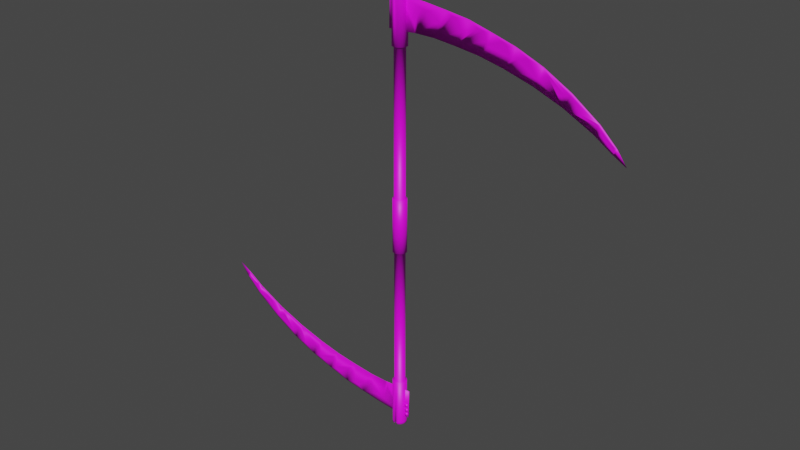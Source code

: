 # Source: Double_Sided_Soul_Scythe.blend  (saved by Blender 2.91.10; exported with 4.5.12 LTS)
import bpy
from mathutils import Matrix  # noqa: F401  (used for matrix-valued properties, if any)

bpy.ops.wm.read_factory_settings(use_empty=True)
scene = bpy.context.scene
scene.name = 'Scene'

# ---- collections
col_collection = bpy.data.collections.new('Collection'); scene.collection.children.link(col_collection)

# ---- images (referenced by path relative to the original .blend; pixels are not part of the script)
import os
ASSET_DIR = os.environ.get("B2B_ASSET_DIR", "")  # directory of the original .blend (textures are referenced by path, not embedded)
HERE = os.path.dirname(os.path.abspath(__file__))  # packed textures are extracted next to this script under _unpacked/

def load_image(name, relpath, width, height, colorspace="sRGB"):
    """Load a texture the original file referenced (path relative to the .blend, or extracted next to this script)."""
    p = next((c for c in (os.path.join(HERE, relpath), os.path.join(ASSET_DIR, relpath)) if relpath and os.path.exists(c)), "")
    if p:
        img = bpy.data.images.load(p, check_existing=True)
        img.name = name
    else:  # same state as the original file: an image datablock whose file is absent (Cycles renders it pink)
        img = bpy.data.images.new(name, width, height)
        img.source = "FILE"
        img.filepath = "//" + (relpath or name)
    img.colorspace_settings.name = colorspace
    return img
img_soul_scythe_jpg = load_image('Soul Scythe.jpg', 'Soul Scythe.jpg', 1024, 1024, 'sRGB')

# ---- materials (node trees are filled in below, after node groups)
mat_material_001 = bpy.data.materials.new('Material.001')
mat_material_001.use_transparent_shadow = False

# ---- material node trees
mat_material_001.use_nodes = True; mat_material_001.node_tree.nodes.clear()
_N = mat_material_001.node_tree.nodes; _L = mat_material_001.node_tree.links
n0 = _N.new('ShaderNodeBsdfPrincipled'); n0.name = 'Principled BSDF'; n0.location = (10, 300)
n0.distribution = 'GGX'
n0.subsurface_method = 'BURLEY'
n0.inputs[3].default_value = 1.45
n0.inputs[27].default_value = (0.0, 0.0, 0.0, 1.0)
n0.inputs[28].default_value = 1.0
n1 = _N.new('ShaderNodeOutputMaterial'); n1.name = 'Material Output'; n1.location = (300, 300)
n2 = _N.new('ShaderNodeTexImage'); n2.name = 'Image Texture'; n2.location = (-280, 280)
n2.image = img_soul_scythe_jpg
_L.new(n0.outputs[0], n1.inputs[0])
_L.new(n2.outputs[0], n0.inputs[0])
n1.is_active_output = True

# ---- world
world_world = bpy.data.worlds.new('World'); scene.world = world_world
world_world.use_nodes = True; world_world.node_tree.nodes.clear()
_N = world_world.node_tree.nodes; _L = world_world.node_tree.links
n0 = _N.new('ShaderNodeOutputWorld'); n0.name = 'World Output'; n0.location = (300, 300)
n1 = _N.new('ShaderNodeBackground'); n1.name = 'Background'; n1.location = (10, 300)
n1.inputs[0].default_value = (0.05088, 0.05088, 0.05088, 1.0)
_L.new(n1.outputs[0], n0.inputs[0])
n0.is_active_output = True
world_world.color = (0.05088, 0.05088, 0.05088)
world_world.use_sun_shadow = False
world_world.sun_shadow_jitter_overblur = 0.0

# ---- meshes
me_cylinder = bpy.data.meshes.new('Cylinder')
me_cylinder.from_pydata([(5.008e-08, 0.06476, 2.055), (0.01263, 0.06351, 2.055), (0.02478, 0.05983, 2.055), (0.03598, 0.05384, 2.055), (0.04579, 0.04579, 2.055), (0.05384, 0.03598, 2.055), (0.05983, 0.02478, 2.055), (0.06351, 0.01263, 2.055), (0.06476, 3.028e-07, 2.055), (0.06351, -0.01263, 2.055), (0.05983, -0.02478, 2.055), (0.05384, -0.03598, 2.055), (0.04579, -0.04579, 2.055), (0.03598, -0.05384, 2.055), (0.02478, -0.05983, 2.055), (0.01263, -0.06351, 2.055), (2.898e-08, -0.06476, 2.055), (-0.01263, -0.06351, 2.055), (-0.02478, -0.05983, 2.055), (-0.03598, -0.05384, 2.055), (-0.04579, -0.04579, 2.055), (-0.05384, -0.03598, 2.055), (-0.05983, -0.02478, 2.055), (-0.06351, -0.01263, 2.055), (-0.06476, 3.604e-07, 2.055), (-0.06351, 0.01263, 2.055), (-0.05983, 0.02478, 2.055), (-0.05384, 0.03598, 2.055), (-0.04579, 0.04579, 2.055), (-0.03598, 0.05384, 2.055), (-0.02478, 0.05983, 2.055), (-0.01263, 0.06351, 2.055), (4.763e-08, 0.08548, 2.055), (0.01668, 0.08384, 2.055), (0.03271, 0.07898, 2.055), (0.04749, 0.07108, 2.055), (0.06044, 0.06045, 2.055), (0.07108, 0.04749, 2.055), (0.07898, 0.03271, 2.055), (0.08384, 0.01668, 2.055), (0.08548, 2.962e-07, 2.055), (0.08384, -0.01668, 2.055), (0.07898, -0.03271, 2.055), (0.07108, -0.04749, 2.055), (0.06044, -0.06044, 2.055), (0.04749, -0.07108, 2.055), (0.03271, -0.07897, 2.055), (0.01668, -0.08384, 2.055), (1.978e-08, -0.08548, 2.055), (-0.01668, -0.08384, 2.055), (-0.03271, -0.07897, 2.055), (-0.04749, -0.07108, 2.055), (-0.06044, -0.06044, 2.055), (-0.07108, -0.04749, 2.055), (-0.07898, -0.03271, 2.055), (-0.08384, -0.01668, 2.055), (-0.08548, 3.723e-07, 2.055), (-0.08384, 0.01668, 2.055), (-0.07897, 0.03271, 2.055), (-0.07108, 0.04749, 2.055), (-0.06044, 0.06045, 2.055), (-0.04749, 0.07108, 2.055), (-0.03271, 0.07898, 2.055), (-0.01668, 0.08384, 2.055), (4.763e-08, 0.08548, 2.631), (0.01668, 0.08384, 2.631), (0.03271, 0.07898, 2.631), (0.04749, 0.07108, 2.631), (0.06044, 0.06045, 2.631), (0.07108, 0.04749, 2.631), (0.07898, 0.03271, 2.631), (0.08384, 0.01668, 2.631), (0.08548, 2.962e-07, 2.631), (0.08384, -0.01668, 2.631), (0.07898, -0.03271, 2.631), (0.07108, -0.04749, 2.631), (0.06044, -0.06044, 2.631), (0.04749, -0.07108, 2.631), (0.03271, -0.07897, 2.631), (0.01668, -0.08384, 2.631), (1.978e-08, -0.08548, 2.631), (-0.01668, -0.08384, 2.631), (-0.03271, -0.07897, 2.631), (-0.04749, -0.07108, 2.631), (-0.06044, -0.06044, 2.631), (-0.07108, -0.04749, 2.631), (-0.07898, -0.03271, 2.631), (-0.08384, -0.01668, 2.631), (-0.08548, 3.723e-07, 2.631), (-0.08384, 0.01668, 2.631), (-0.07897, 0.03271, 2.631), (-0.07108, 0.04749, 2.631), (-0.06044, 0.06045, 2.631), (-0.04749, 0.07108, 2.631), (-0.03271, 0.07898, 2.631), (-0.01668, 0.08384, 2.631), (-0.01239, 0.00426, 2.167), (-0.003907, 0.00426, 2.546), (0.3108, 0.00426, 2.523), (0.5855, 0.00426, 2.486), (0.8511, 0.00426, 2.447), (1.124, 0.00426, 2.373), (1.41, 0.00426, 2.288), (1.723, 0.00426, 2.16), (2.046, 0.00426, 1.979), (2.363, 0.00426, 1.754), (2.556, 0.00426, 1.566), (-0.01239, -0.004259, 2.167), (0.2228, -3.014e-07, 2.18), (-0.003907, -0.00426, 2.546), (0.3108, -0.00426, 2.523), (0.4357, -3.023e-07, 2.177), (0.5855, -0.00426, 2.486), (0.6951, -3.06e-07, 2.15), (0.8511, -0.00426, 2.447), (0.9834, -3.107e-07, 2.111), (1.124, -0.00426, 2.373), (1.269, -3.191e-07, 2.048), (1.41, -0.00426, 2.288), (1.614, -3.33e-07, 1.948), (1.723, -0.00426, 2.16), (1.96, -3.507e-07, 1.815), (2.046, -0.00426, 1.979), (2.301, -3.74e-07, 1.641), (2.363, -0.00426, 1.754), (2.512, -3.926e-07, 1.5), (2.556, -0.00426, 1.566), (2.674, -4.411e-07, 1.408), (2.032, -0.003558, 1.952), (2.521, -0.0009527, 1.515), (2.522, -3.958e-07, 1.494), (0.5124, -0.002182, 2.335), (0.7737, -0.002147, 2.3), (0.1957, -0.0003134, 2.179), (1.067, -0.002526, 2.266), (1.338, -0.00209, 2.166), (1.656, -0.001638, 2.03), (0.2881, -0.003164, 2.435), (2.349, -0.00333, 1.729), (0.8307, -0.001827, 2.268), (0.9252, -0.003034, 2.341), (0.9791, -0.003745, 2.376), (1.028, -0.003755, 2.364), (1.045, -0.003307, 2.327), (0.1956, -0.001647, 2.265), (0.2371, -0.003067, 2.389), (2.063, -0.003398, 1.928), (2.099, -0.002816, 1.881), (2.12, -0.002088, 1.835), (2.153, -0.001365, 1.783), (2.17, -0.00117, 1.765), (2.205, -0.001483, 1.762), (2.294, -0.003388, 1.77), (2.338, -0.003432, 1.741), (1.075, -0.002229, 2.244), (1.094, -0.001794, 2.21), (1.168, -0.002455, 2.239), (1.261, -0.003765, 2.3), (1.3, -0.003468, 2.268), (0.3352, -0.003227, 2.439), (0.3811, -0.002634, 2.388), (0.4535, -0.002004, 2.329), (2.369, -0.003117, 1.708), (2.385, -0.00221, 1.664), (2.41, -0.001286, 1.615), (2.466, -0.002542, 1.61), (2.493, -0.003291, 1.603), (2.51, -0.003448, 1.59), (2.521, -0.002814, 1.563), (2.521, -0.001364, 1.526), (1.37, -0.001872, 2.143), (1.439, -0.002404, 2.158), (1.551, -0.003698, 2.197), (1.573, -0.003354, 2.167), (1.595, -0.002531, 2.109), (1.634, -0.001631, 2.039), (0.5922, -0.002805, 2.374), (0.6699, -0.003773, 2.437), (0.692, -0.003686, 2.427), (0.7185, -0.003231, 2.389), (1.672, -0.001638, 2.023), (1.731, -0.002652, 2.061), (1.767, -0.003163, 2.078), (1.795, -0.003539, 2.084), (1.834, -0.003572, 2.064), (1.85, -0.002637, 2.008), (1.874, -0.001535, 1.94), (1.907, -0.001586, 1.924), (1.946, -0.0022, 1.933), (2.015, -0.00341, 1.954), (-0.09147, -0.02117, 2.448), (-0.09147, 0.02117, 2.448), (-0.09149, 0.02117, 2.503), (-0.09149, -0.02117, 2.503), (-0.1045, 0.02117, 2.486), (-0.1045, -0.02117, 2.486), (-0.1255, 0.02117, 2.489), (-0.1255, -0.02117, 2.489), (-0.1334, 0.02117, 2.509), (-0.1334, -0.02117, 2.509), (-0.1204, 0.02117, 2.526), (-0.1204, -0.02117, 2.526), (-0.09939, 0.02117, 2.523), (-0.09939, -0.02117, 2.523), (-0.0995, 0.02117, 2.428), (-0.0995, -0.02117, 2.428), (-0.1205, 0.02117, 2.426), (-0.1205, -0.02117, 2.426), (-0.1334, 0.02117, 2.442), (-0.1334, -0.02117, 2.442), (-0.1254, 0.02117, 2.462), (-0.1254, -0.02117, 2.462), (-0.1044, 0.02117, 2.465), (-0.1044, -0.02117, 2.465), (-0.09149, -0.02117, 2.376), (-0.09149, 0.02117, 2.376), (-0.1045, 0.02117, 2.359), (-0.1045, -0.02117, 2.359), (-0.1255, 0.02117, 2.362), (-0.1255, -0.02117, 2.362), (-0.1334, 0.02117, 2.382), (-0.1334, -0.02117, 2.382), (-0.1204, 0.02117, 2.398), (-0.1204, -0.02117, 2.398), (-0.09942, 0.02117, 2.396), (-0.09942, -0.02117, 2.396), (0.7787, 0.002283, 2.309), (1.657, 0.001689, 2.032), (2.527, -3.971e-07, 1.492), (2.527, 0.001493, 1.523), (0.521, 0.002424, 2.353), (1.345, 0.002297, 2.178), (2.347, 0.003176, 1.725), (0.2904, 0.003272, 2.443), (1.071, 0.002645, 2.274), (2.031, 0.003551, 1.951), (0.191, 0.0003672, 2.179), (1.371, 0.002064, 2.155), (1.432, 0.002571, 2.171), (1.546, 0.00381, 2.206), (1.594, 0.002712, 2.12), (1.638, 0.001621, 2.036), (0.5915, 0.003027, 2.391), (0.6573, 0.003861, 2.446), (0.6923, 0.00391, 2.444), (0.7115, 0.003573, 2.416), (0.765, 0.002535, 2.33), (1.687, 0.001782, 2.027), (1.749, 0.002918, 2.07), (1.782, 0.00333, 2.081), (1.82, 0.003632, 2.075), (1.846, 0.00299, 2.028), (1.862, 0.002004, 1.97), (1.884, 0.00155, 1.935), (1.928, 0.0019, 1.928), (1.974, 0.002709, 1.942), (0.8302, 0.001967, 2.279), (0.9207, 0.003101, 2.347), (0.9708, 0.003793, 2.382), (1.03, 0.003876, 2.372), (1.051, 0.003413, 2.333), (0.1868, 0.001769, 2.266), (0.2314, 0.003202, 2.393), (2.084, 0.00308, 1.902), (2.109, 0.002318, 1.852), (2.136, 0.001628, 1.804), (2.168, 0.00122, 1.768), (2.237, 0.002129, 1.764), (2.294, 0.003305, 1.767), (2.335, 0.00332, 1.739), (1.084, 0.002345, 2.25), (1.096, 0.001995, 2.223), (1.159, 0.002586, 2.25), (1.257, 0.003901, 2.31), (1.306, 0.003672, 2.28), (0.3384, 0.003302, 2.445), (0.3857, 0.002761, 2.397), (0.4557, 0.002153, 2.341), (0.5099, 0.002327, 2.347), (2.37, 0.002872, 1.699), (2.391, 0.001877, 1.648), (2.427, 0.001447, 1.609), (2.485, 0.003053, 1.604), (2.512, 0.003313, 1.584), (2.523, 0.00264, 1.557), (-0.1432, 0.00426, 2.17), (-0.1347, 0.00426, 2.549), (-0.1432, -0.004259, 2.17), (-0.1347, -0.00426, 2.549), (0.03271, 0.07898, 2.655), (0.01668, 0.08384, 2.655), (0.04749, 0.07108, 2.655), (0.06044, 0.06045, 2.655), (0.07108, 0.04749, 2.655), (0.07898, 0.03271, 2.655), (0.08384, 0.01668, 2.655), (0.08548, 2.962e-07, 2.655), (0.08384, -0.01668, 2.655), (0.07898, -0.03271, 2.655), (0.07108, -0.04749, 2.655), (0.06044, -0.06044, 2.655), (0.04749, -0.07108, 2.655), (0.03271, -0.07897, 2.655), (0.01668, -0.08384, 2.655), (-0.03271, -0.07897, 2.655), (-0.01668, -0.08384, 2.655), (-0.04749, -0.07108, 2.655), (-0.06044, -0.06044, 2.655), (-0.07108, -0.04749, 2.655), (-0.07898, -0.03271, 2.655), (-0.08384, -0.01668, 2.655), (-0.08548, 3.723e-07, 2.655), (-0.08384, 0.01668, 2.655), (-0.07897, 0.03271, 2.655), (-0.07108, 0.04749, 2.655), (-0.06044, 0.06045, 2.655), (-0.04749, 0.07108, 2.655), (-0.03271, 0.07898, 2.655), (-0.01668, 0.08384, 2.655), (5.008e-08, 0.06476, -2.055), (0.01263, 0.06351, -2.055), (0.02478, 0.05983, -2.055), (0.03598, 0.05384, -2.055), (0.04579, 0.04579, -2.055), (0.05384, 0.03598, -2.055), (0.05983, 0.02478, -2.055), (0.06351, 0.01263, -2.055), (0.06476, 3.028e-07, -2.055), (0.06351, -0.01263, -2.055), (0.05983, -0.02478, -2.055), (0.05384, -0.03598, -2.055), (0.04579, -0.04579, -2.055), (0.03598, -0.05384, -2.055), (0.02478, -0.05983, -2.055), (0.01263, -0.06351, -2.055), (2.898e-08, -0.06476, -2.055), (-0.01263, -0.06351, -2.055), (-0.02478, -0.05983, -2.055), (-0.03598, -0.05384, -2.055), (-0.04579, -0.04579, -2.055), (-0.05384, -0.03598, -2.055), (-0.05983, -0.02478, -2.055), (-0.06351, -0.01263, -2.055), (-0.06476, 3.604e-07, -2.055), (-0.06351, 0.01263, -2.055), (-0.05983, 0.02478, -2.055), (-0.05384, 0.03598, -2.055), (-0.04579, 0.04579, -2.055), (-0.03598, 0.05384, -2.055), (-0.02478, 0.05983, -2.055), (-0.01263, 0.06351, -2.055), (4.763e-08, 0.08548, -2.055), (0.01668, 0.08384, -2.055), (0.03271, 0.07898, -2.055), (0.04749, 0.07108, -2.055), (0.06044, 0.06045, -2.055), (0.07108, 0.04749, -2.055), (0.07898, 0.03271, -2.055), (0.08384, 0.01668, -2.055), (0.08548, 2.962e-07, -2.055), (0.08384, -0.01668, -2.055), (0.07898, -0.03271, -2.055), (0.07108, -0.04749, -2.055), (0.06044, -0.06044, -2.055), (0.04749, -0.07108, -2.055), (0.03271, -0.07897, -2.055), (0.01668, -0.08384, -2.055), (1.978e-08, -0.08548, -2.055), (-0.01668, -0.08384, -2.055), (-0.03271, -0.07897, -2.055), (-0.04749, -0.07108, -2.055), (-0.06044, -0.06044, -2.055), (-0.07108, -0.04749, -2.055), (-0.07898, -0.03271, -2.055), (-0.08384, -0.01668, -2.055), (-0.08548, 3.723e-07, -2.055), (-0.08384, 0.01668, -2.055), (-0.07897, 0.03271, -2.055), (-0.07108, 0.04749, -2.055), (-0.06044, 0.06045, -2.055), (-0.04749, 0.07108, -2.055), (-0.03271, 0.07898, -2.055), (-0.01668, 0.08384, -2.055), (4.763e-08, 0.08548, -2.631), (0.01668, 0.08384, -2.631), (0.03271, 0.07898, -2.631), (0.04749, 0.07108, -2.631), (0.06044, 0.06045, -2.631), (0.07108, 0.04749, -2.631), (0.07898, 0.03271, -2.631), (0.08384, 0.01668, -2.631), (0.08548, 2.962e-07, -2.631), (0.08384, -0.01668, -2.631), (0.07898, -0.03271, -2.631), (0.07108, -0.04749, -2.631), (0.06044, -0.06044, -2.631), (0.04749, -0.07108, -2.631), (0.03271, -0.07897, -2.631), (0.01668, -0.08384, -2.631), (1.978e-08, -0.08548, -2.631), (-0.01668, -0.08384, -2.631), (-0.03271, -0.07897, -2.631), (-0.04749, -0.07108, -2.631), (-0.06044, -0.06044, -2.631), (-0.07108, -0.04749, -2.631), (-0.07898, -0.03271, -2.631), (-0.08384, -0.01668, -2.631), (-0.08548, 3.723e-07, -2.631), (-0.08384, 0.01668, -2.631), (-0.07897, 0.03271, -2.631), (-0.07108, 0.04749, -2.631), (-0.06044, 0.06045, -2.631), (-0.04749, 0.07108, -2.631), (-0.03271, 0.07898, -2.631), (-0.01668, 0.08384, -2.631), (0.007838, -0.0043, -2.208), (-0.0006418, -0.0043, -2.588), (-0.3153, -0.0043, -2.564), (-0.59, -0.004301, -2.528), (-0.8556, -0.004301, -2.489), (-1.129, -0.004301, -2.414), (-1.415, -0.004301, -2.33), (-1.728, -0.004301, -2.202), (-2.05, -0.004301, -2.021), (-2.367, -0.004301, -1.795), (-2.56, -0.004301, -1.608), (0.007838, 0.004219, -2.208), (-0.2274, -4.023e-05, -2.222), (-0.0006418, 0.004219, -2.588), (-0.3153, 0.004219, -2.564), (-0.4403, -4.025e-05, -2.219), (-0.59, 0.004219, -2.528), (-0.6997, -4.027e-05, -2.192), (-0.8556, 0.004219, -2.489), (-0.988, -4.029e-05, -2.153), (-1.129, 0.004219, -2.414), (-1.274, -4.03e-05, -2.09), (-1.415, 0.004219, -2.33), (-1.619, -4.032e-05, -1.99), (-1.728, 0.004219, -2.202), (-1.965, -4.033e-05, -1.856), (-2.05, 0.004219, -2.021), (-2.306, -4.034e-05, -1.682), (-2.367, 0.004219, -1.795), (-2.516, -4.034e-05, -1.542), (-2.56, 0.004219, -1.608), (-2.678, -4.031e-05, -1.45), (-2.036, 0.003518, -1.994), (-2.526, 0.000912, -1.557), (-2.527, -4.034e-05, -1.536), (-0.517, 0.002141, -2.377), (-0.7783, 0.002106, -2.342), (-0.2002, 0.0002729, -2.221), (-1.072, 0.002486, -2.308), (-1.343, 0.002049, -2.208), (-1.661, 0.001598, -2.072), (-0.2927, 0.003124, -2.476), (-2.354, 0.003289, -1.771), (-0.8352, 0.001787, -2.31), (-0.9298, 0.002993, -2.383), (-0.9836, 0.003705, -2.418), (-1.032, 0.003714, -2.405), (-1.05, 0.003267, -2.369), (-0.2002, 0.001607, -2.307), (-0.2417, 0.003027, -2.43), (-2.067, 0.003358, -1.97), (-2.103, 0.002776, -1.923), (-2.124, 0.002048, -1.877), (-2.157, 0.001325, -1.825), (-2.174, 0.001129, -1.807), (-2.21, 0.001443, -1.804), (-2.299, 0.003347, -1.812), (-2.343, 0.003391, -1.782), (-1.079, 0.002189, -2.286), (-1.099, 0.001753, -2.252), (-1.173, 0.002415, -2.281), (-1.266, 0.003724, -2.341), (-1.305, 0.003427, -2.31), (-0.3397, 0.003186, -2.481), (-0.3856, 0.002593, -2.429), (-0.4581, 0.001963, -2.371), (-2.374, 0.003076, -1.75), (-2.39, 0.002169, -1.706), (-2.414, 0.001245, -1.656), (-2.47, 0.002501, -1.652), (-2.497, 0.003251, -1.645), (-2.514, 0.003407, -1.632), (-2.525, 0.002773, -1.605), (-2.526, 0.001324, -1.568), (-1.374, 0.001832, -2.184), (-1.443, 0.002363, -2.199), (-1.556, 0.003657, -2.239), (-1.577, 0.003313, -2.209), (-1.599, 0.002491, -2.15), (-1.638, 0.00159, -2.08), (-0.5968, 0.002764, -2.416), (-0.6745, 0.003732, -2.479), (-0.6966, 0.003645, -2.469), (-0.7231, 0.003191, -2.431), (-1.677, 0.001597, -2.065), (-1.735, 0.002612, -2.103), (-1.772, 0.003122, -2.119), (-1.8, 0.003499, -2.126), (-1.838, 0.003531, -2.106), (-1.855, 0.002596, -2.05), (-1.878, 0.001494, -1.981), (-1.911, 0.001545, -1.966), (-1.95, 0.00216, -1.974), (-2.02, 0.00337, -1.995), (-0.05562, 0.02113, -2.459), (-0.05562, -0.02121, -2.459), (-0.0556, -0.02121, -2.514), (-0.0556, 0.02113, -2.514), (-0.04254, -0.02121, -2.498), (-0.04254, 0.02113, -2.498), (-0.02158, -0.02121, -2.501), (-0.02158, 0.02113, -2.501), (-0.01368, -0.02121, -2.52), (-0.01368, 0.02113, -2.52), (-0.02673, -0.02121, -2.537), (-0.02673, 0.02113, -2.537), (-0.0477, -0.02121, -2.534), (-0.0477, 0.02113, -2.534), (-0.04759, -0.02121, -2.44), (-0.04759, 0.02113, -2.44), (-0.0266, -0.02121, -2.437), (-0.0266, 0.02113, -2.437), (-0.01366, -0.02121, -2.454), (-0.01366, 0.02113, -2.454), (-0.02169, -0.02121, -2.473), (-0.02169, 0.02113, -2.473), (-0.04267, -0.02121, -2.476), (-0.04267, 0.02113, -2.476), (-0.05561, 0.02113, -2.387), (-0.05561, -0.02121, -2.387), (-0.04257, -0.02121, -2.371), (-0.04257, 0.02113, -2.371), (-0.0216, -0.02121, -2.373), (-0.0216, 0.02113, -2.373), (-0.01367, -0.02121, -2.393), (-0.01367, 0.02113, -2.393), (-0.0267, -0.02121, -2.41), (-0.0267, 0.02113, -2.41), (-0.04767, -0.02121, -2.407), (-0.04767, 0.02113, -2.407), (-0.7833, -0.002324, -2.351), (-1.662, -0.001729, -2.074), (-2.531, -4.034e-05, -1.534), (-2.532, -0.001534, -1.565), (-0.5255, -0.002465, -2.395), (-1.35, -0.002338, -2.219), (-2.351, -0.003217, -1.767), (-0.2949, -0.003313, -2.485), (-1.075, -0.002686, -2.315), (-2.036, -0.003592, -1.993), (-0.1955, -0.0004078, -2.221), (-1.376, -0.002104, -2.196), (-1.437, -0.002612, -2.212), (-1.551, -0.003851, -2.247), (-1.599, -0.002753, -2.162), (-1.643, -0.001662, -2.078), (-0.5961, -0.003067, -2.433), (-0.6619, -0.003902, -2.487), (-0.6969, -0.003951, -2.486), (-0.7161, -0.003613, -2.458), (-0.7696, -0.002575, -2.372), (-1.691, -0.001823, -2.068), (-1.753, -0.002959, -2.112), (-1.787, -0.003371, -2.122), (-1.824, -0.003673, -2.116), (-1.851, -0.00303, -2.07), (-1.867, -0.002045, -2.011), (-1.889, -0.00159, -1.976), (-1.932, -0.001941, -1.969), (-1.978, -0.00275, -1.984), (-0.8347, -0.002007, -2.321), (-0.9253, -0.003141, -2.389), (-0.9753, -0.003833, -2.424), (-1.034, -0.003917, -2.413), (-1.056, -0.003454, -2.375), (-0.1914, -0.001809, -2.308), (-0.236, -0.003242, -2.434), (-2.089, -0.00312, -1.943), (-2.114, -0.002359, -1.893), (-2.141, -0.001668, -1.846), (-2.173, -0.00126, -1.81), (-2.241, -0.00217, -1.806), (-2.298, -0.003346, -1.809), (-2.339, -0.003361, -1.78), (-1.089, -0.002386, -2.292), (-1.101, -0.002036, -2.265), (-1.163, -0.002626, -2.292), (-1.261, -0.003941, -2.352), (-1.31, -0.003712, -2.322), (-0.343, -0.003342, -2.487), (-0.3903, -0.002802, -2.439), (-0.4602, -0.002194, -2.382), (-0.5144, -0.002368, -2.389), (-2.374, -0.002913, -1.74), (-2.396, -0.001918, -1.69), (-2.432, -0.001487, -1.651), (-2.489, -0.003093, -1.646), (-2.517, -0.003353, -1.626), (-2.527, -0.002681, -1.599), (0.1386, -0.0043, -2.211), (0.1302, -0.0043, -2.591), (0.1386, 0.004219, -2.211), (0.1302, 0.004219, -2.591), (0.03271, 0.07898, -2.655), (0.01668, 0.08384, -2.655), (0.04749, 0.07108, -2.655), (0.06044, 0.06045, -2.655), (0.07108, 0.04749, -2.655), (0.07898, 0.03271, -2.655), (0.08384, 0.01668, -2.655), (0.08548, 2.962e-07, -2.655), (0.08384, -0.01668, -2.655), (0.07898, -0.03271, -2.655), (0.07108, -0.04749, -2.655), (0.06044, -0.06044, -2.655), (0.04749, -0.07108, -2.655), (0.03271, -0.07897, -2.655), (0.01668, -0.08384, -2.655), (-0.03271, -0.07897, -2.655), (-0.01668, -0.08384, -2.655), (-0.04749, -0.07108, -2.655), (-0.06044, -0.06044, -2.655), (-0.07108, -0.04749, -2.655), (-0.07898, -0.03271, -2.655), (-0.08384, -0.01668, -2.655), (-0.08548, 3.723e-07, -2.655), (-0.08384, 0.01668, -2.655), (-0.07897, 0.03271, -2.655), (-0.07108, 0.04749, -2.655), (-0.06044, 0.06045, -2.655), (-0.04749, 0.07108, -2.655), (-0.03271, 0.07898, -2.655), (-0.01668, 0.08384, -2.655), (5.008e-08, 0.06476, -0.3275), (0.01263, 0.06351, -0.3275), (0.02478, 0.05983, -0.3275), (0.03598, 0.05384, -0.3275), (0.04579, 0.04579, -0.3275), (0.05384, 0.03598, -0.3275), (0.05983, 0.02478, -0.3275), (0.06351, 0.01263, -0.3275), (0.06476, 3.028e-07, -0.3275), (0.06351, -0.01263, -0.3275), (0.05983, -0.02478, -0.3275), (0.05384, -0.03598, -0.3275), (0.04579, -0.04579, -0.3275), (0.03598, -0.05384, -0.3275), (0.02478, -0.05983, -0.3275), (0.01263, -0.06351, -0.3275), (2.898e-08, -0.06476, -0.3275), (-0.01263, -0.06351, -0.3275), (-0.02478, -0.05983, -0.3275), (-0.03598, -0.05384, -0.3275), (-0.04579, -0.04579, -0.3275), (-0.05384, -0.03598, -0.3275), (-0.05983, -0.02478, -0.3275), (-0.06351, -0.01263, -0.3275), (-0.06476, 3.604e-07, -0.3275), (-0.06351, 0.01263, -0.3275), (-0.05983, 0.02478, -0.3275), (-0.05384, 0.03598, -0.3275), (-0.04579, 0.04579, -0.3275), (-0.03598, 0.05384, -0.3275), (-0.02478, 0.05983, -0.3275), (-0.01263, 0.06351, -0.3275), (5.008e-08, 0.06476, 0.3275), (0.01263, 0.06351, 0.3275), (0.02478, 0.05983, 0.3275), (0.03598, 0.05384, 0.3275), (0.04579, 0.04579, 0.3275), (0.05384, 0.03598, 0.3275), (0.05983, 0.02478, 0.3275), (0.06351, 0.01263, 0.3275), (0.06476, 3.028e-07, 0.3275), (0.06351, -0.01263, 0.3275), (0.05983, -0.02478, 0.3275), (0.05384, -0.03598, 0.3275), (0.04579, -0.04579, 0.3275), (0.03598, -0.05384, 0.3275), (0.02478, -0.05983, 0.3275), (0.01263, -0.06351, 0.3275), (2.898e-08, -0.06476, 0.3275), (-0.01263, -0.06351, 0.3275), (-0.02478, -0.05983, 0.3275), (-0.03598, -0.05384, 0.3275), (-0.04579, -0.04579, 0.3275), (-0.05384, -0.03598, 0.3275), (-0.05983, -0.02478, 0.3275), (-0.06351, -0.01263, 0.3275), (-0.06476, 3.604e-07, 0.3275), (-0.06351, 0.01263, 0.3275), (-0.05983, 0.02478, 0.3275), (-0.05384, 0.03598, 0.3275), (-0.04579, 0.04579, 0.3275), (-0.03598, 0.05384, 0.3275), (-0.02478, 0.05983, 0.3275), (-0.01263, 0.06351, 0.3275), (4.78e-08, 0.08198, 3.428e-07), (0.01599, 0.08041, 3.428e-07), (0.03137, 0.07574, 3.428e-07), (0.04555, 0.06817, 3.428e-07), (0.05797, 0.05797, 3.428e-07), (0.06817, 0.04555, 3.428e-07), (0.07574, 0.03137, 3.428e-07), (0.08041, 0.01599, 3.428e-07), (0.08198, 2.972e-07, 3.428e-07), (0.08041, -0.01599, 3.428e-07), (0.07574, -0.03137, 3.428e-07), (0.06817, -0.04555, 3.428e-07), (0.05797, -0.05797, 3.428e-07), (0.04555, -0.06816, 3.428e-07), (0.03137, -0.07574, 3.428e-07), (0.01599, -0.08041, 3.428e-07), (2.109e-08, -0.08198, 3.428e-07), (-0.01599, -0.08041, 3.428e-07), (-0.03137, -0.07574, 3.428e-07), (-0.04555, -0.06816, 3.428e-07), (-0.05797, -0.05797, 3.428e-07), (-0.06817, -0.04555, 3.428e-07), (-0.07574, -0.03137, 3.428e-07), (-0.08041, -0.01599, 3.428e-07), (-0.08198, 3.702e-07, 3.428e-07), (-0.08041, 0.01599, 3.428e-07), (-0.07574, 0.03137, 3.428e-07), (-0.06816, 0.04555, 3.428e-07), (-0.05797, 0.05797, 3.428e-07), (-0.04555, 0.06817, 3.428e-07), (-0.03137, 0.07574, 3.428e-07), (-0.01599, 0.08041, 3.428e-07), (4.78e-08, 0.08198, -0.3268), (0.01599, 0.08041, -0.3268), (0.03137, 0.07574, -0.3268), (0.04555, 0.06817, -0.3268), (0.05797, 0.05797, -0.3268), (0.06817, 0.04555, -0.3268), (0.07574, 0.03137, -0.3268), (0.08041, 0.01599, -0.3268), (0.08198, 2.972e-07, -0.3268), (0.08041, -0.01599, -0.3268), (0.07574, -0.03137, -0.3268), (0.06817, -0.04555, -0.3268), (0.05797, -0.05797, -0.3268), (0.04555, -0.06816, -0.3268), (0.03137, -0.07574, -0.3268), (0.01599, -0.08041, -0.3268), (2.109e-08, -0.08198, -0.3268), (-0.01599, -0.08041, -0.3268), (-0.03137, -0.07574, -0.3268), (-0.04555, -0.06816, -0.3268), (-0.05797, -0.05797, -0.3268), (-0.06817, -0.04555, -0.3268), (-0.07574, -0.03137, -0.3268), (-0.08041, -0.01599, -0.3268), (-0.08198, 3.702e-07, -0.3268), (-0.08041, 0.01599, -0.3268), (-0.07574, 0.03137, -0.3268), (-0.06816, 0.04555, -0.3268), (-0.05797, 0.05797, -0.3268), (-0.04555, 0.06817, -0.3268), (-0.03137, 0.07574, -0.3268), (-0.01599, 0.08041, -0.3268), (4.78e-08, 0.08198, 0.3268), (0.01599, 0.08041, 0.3268), (0.03137, 0.07574, 0.3268), (0.04555, 0.06817, 0.3268), (0.05797, 0.05797, 0.3268), (0.06817, 0.04555, 0.3268), (0.07574, 0.03137, 0.3268), (0.08041, 0.01599, 0.3268), (0.08198, 2.972e-07, 0.3268), (0.08041, -0.01599, 0.3268), (0.07574, -0.03137, 0.3268), (0.06817, -0.04555, 0.3268), (0.05797, -0.05797, 0.3268), (0.04555, -0.06816, 0.3268), (0.03137, -0.07574, 0.3268), (0.01599, -0.08041, 0.3268), (2.109e-08, -0.08198, 0.3268), (-0.01599, -0.08041, 0.3268), (-0.03137, -0.07574, 0.3268), (-0.04555, -0.06816, 0.3268), (-0.05797, -0.05797, 0.3268), (-0.06817, -0.04555, 0.3268), (-0.07574, -0.03137, 0.3268), (-0.08041, -0.01599, 0.3268), (-0.08198, 3.702e-07, 0.3268), (-0.08041, 0.01599, 0.3268), (-0.07574, 0.03137, 0.3268), (-0.06816, 0.04555, 0.3268), (-0.05797, 0.05797, 0.3268), (-0.04555, 0.06817, 0.3268), (-0.03137, 0.07574, 0.3268), (-0.01599, 0.08041, 0.3268)], [], [(670, 0, 1, 671), (671, 1, 2, 672), (672, 2, 3, 673), (673, 3, 4, 674), (674, 4, 5, 675), (675, 5, 6, 676), (676, 6, 7, 677), (677, 7, 8, 678), (678, 8, 9, 679), (679, 9, 10, 680), (680, 10, 11, 681), (681, 11, 12, 682), (682, 12, 13, 683), (683, 13, 14, 684), (684, 14, 15, 685), (685, 15, 16, 686), (686, 16, 17, 687), (687, 17, 18, 688), (688, 18, 19, 689), (689, 19, 20, 690), (690, 20, 21, 691), (691, 21, 22, 692), (692, 22, 23, 693), (693, 23, 24, 694), (694, 24, 25, 695), (695, 25, 26, 696), (696, 26, 27, 697), (697, 27, 28, 698), (698, 28, 29, 699), (699, 29, 30, 700), (19, 18, 50, 51), (700, 30, 31, 701), (701, 31, 0, 670), (63, 62, 94, 95), (6, 5, 37, 38), (20, 19, 51, 52), (7, 6, 38, 39), (21, 20, 52, 53), (8, 7, 39, 40), (22, 21, 53, 54), (9, 8, 40, 41), (23, 22, 54, 55), (10, 9, 41, 42), (24, 23, 55, 56), (11, 10, 42, 43), (25, 24, 56, 57), (12, 11, 43, 44), (26, 25, 57, 58), (13, 12, 44, 45), (1, 0, 32, 33), (27, 26, 58, 59), (14, 13, 45, 46), (28, 27, 59, 60), (15, 14, 46, 47), (2, 1, 33, 34), (29, 28, 60, 61), (16, 15, 47, 48), (3, 2, 34, 35), (30, 29, 61, 62), (17, 16, 48, 49), (4, 3, 35, 36), (31, 30, 62, 63), (18, 17, 49, 50), (5, 4, 36, 37), (0, 31, 63, 32), (82, 81, 305, 304), (50, 49, 81, 82), (37, 36, 68, 69), (32, 63, 95, 64), (51, 50, 82, 83), (38, 37, 69, 70), (52, 51, 83, 84), (39, 38, 70, 71), (53, 52, 84, 85), (40, 39, 71, 72), (54, 53, 85, 86), (41, 40, 72, 73), (55, 54, 86, 87), (42, 41, 73, 74), (56, 55, 87, 88), (43, 42, 74, 75), (57, 56, 88, 89), (44, 43, 75, 76), (58, 57, 89, 90), (45, 44, 76, 77), (59, 58, 90, 91), (46, 45, 77, 78), (33, 32, 64, 65), (60, 59, 91, 92), (47, 46, 78, 79), (34, 33, 65, 66), (61, 60, 92, 93), (48, 47, 79, 80), (35, 34, 66, 67), (62, 61, 93, 94), (49, 48, 80, 81), (36, 35, 67, 68), (96, 97, 98, 233, 262, 261, 236), (98, 99, 230, 278, 277, 276, 275, 233), (99, 100, 226, 246, 245, 244, 243, 242, 230), (100, 101, 234, 260, 259, 258, 257, 256, 226), (101, 102, 231, 274, 273, 272, 271, 270, 234), (102, 103, 227, 241, 240, 239, 238, 237, 231), (103, 104, 235, 255, 254, 253, 252, 251, 250, 249, 248, 247, 227), (104, 105, 232, 269, 268, 267, 266, 265, 264, 263, 235), (105, 106, 229, 284, 283, 282, 281, 280, 279, 232), (106, 127, 228, 229), (107, 133, 144, 145, 137, 110, 109), (110, 137, 159, 160, 161, 131, 112), (112, 131, 176, 177, 178, 179, 132, 114), (114, 132, 139, 140, 141, 142, 143, 134, 116), (116, 134, 154, 155, 156, 157, 158, 135, 118), (118, 135, 170, 171, 172, 173, 174, 175, 136, 120), (120, 136, 180, 181, 182, 183, 184, 185, 186, 187, 188, 189, 128, 122), (122, 128, 146, 147, 148, 149, 150, 151, 152, 153, 138, 124), (124, 138, 162, 163, 164, 165, 166, 167, 168, 169, 129, 126), (126, 129, 130, 228, 127), (101, 100, 114, 116), (106, 105, 124, 126), (99, 98, 110, 112), (104, 103, 120, 122), (96, 107, 287, 285), (102, 101, 116, 118), (96, 236, 108, 133, 107), (127, 106, 126), (100, 99, 112, 114), (105, 104, 122, 124), (98, 97, 109, 110), (103, 102, 118, 120), (134, 143, 142, 141, 140, 139, 132, 113, 115), (137, 145, 144, 133, 108), (138, 153, 152, 151, 150, 149, 148, 147, 146, 128, 121, 123), (135, 158, 157, 156, 155, 154, 134, 115, 117), (131, 161, 160, 159, 137, 108, 111), (129, 169, 168, 167, 166, 165, 164, 163, 162, 138, 123, 125), (136, 175, 174, 173, 172, 171, 170, 135, 117, 119), (132, 179, 178, 177, 176, 131, 111, 113), (130, 129, 125), (128, 189, 188, 187, 186, 185, 184, 183, 182, 181, 180, 136, 119, 121), (205, 190, 213, 211, 209, 207), (192, 193, 195, 194), (208, 209, 211, 210), (194, 195, 197, 196), (191, 204, 206, 208, 210, 212), (206, 207, 209, 208), (196, 197, 199, 198), (212, 213, 190, 191), (204, 205, 207, 206), (198, 199, 201, 200), (195, 193, 203, 201, 199, 197), (191, 190, 205, 204), (200, 201, 203, 202), (210, 211, 213, 212), (202, 203, 193, 192), (192, 194, 196, 198, 200, 202), (217, 214, 225, 223, 221, 219), (220, 221, 223, 222), (215, 216, 218, 220, 222, 224), (218, 219, 221, 220), (224, 225, 214, 215), (216, 217, 219, 218), (215, 214, 217, 216), (222, 223, 225, 224), (231, 237, 238, 239, 240, 241, 227, 119, 117), (230, 242, 243, 244, 245, 246, 226, 113, 111), (229, 228, 130, 125), (227, 247, 248, 249, 250, 251, 252, 253, 254, 255, 235, 121, 119), (226, 256, 257, 258, 259, 260, 234, 115, 113), (236, 261, 262, 233, 108), (235, 263, 264, 265, 266, 267, 268, 269, 232, 123, 121), (234, 270, 271, 272, 273, 274, 231, 117, 115), (233, 275, 276, 277, 278, 230, 111, 108), (232, 279, 280, 281, 282, 283, 284, 229, 125, 123), (286, 285, 287, 288), (97, 96, 285, 286), (107, 109, 288, 287), (109, 97, 286, 288), (95, 94, 317, 318), (289, 290, 303, 302, 301, 300, 299, 298, 297, 296, 295, 294, 293, 292, 291), (304, 305, 318, 317, 316, 315, 314, 313, 312, 311, 310, 309, 308, 307, 306), (69, 68, 292, 293), (83, 82, 304, 306), (70, 69, 293, 294), (84, 83, 306, 307), (71, 70, 294, 295), (85, 84, 307, 308), (72, 71, 295, 296), (65, 79, 303, 290), (86, 85, 308, 309), (73, 72, 296, 297), (81, 95, 318, 305), (87, 86, 309, 310), (74, 73, 297, 298), (88, 87, 310, 311), (75, 74, 298, 299), (89, 88, 311, 312), (76, 75, 299, 300), (90, 89, 312, 313), (77, 76, 300, 301), (91, 90, 313, 314), (78, 77, 301, 302), (92, 91, 314, 315), (79, 78, 302, 303), (66, 65, 290, 289), (93, 92, 315, 316), (67, 66, 289, 291), (94, 93, 316, 317), (68, 67, 291, 292), (65, 64, 95, 81, 80, 79), (638, 639, 320, 319), (639, 640, 321, 320), (640, 641, 322, 321), (641, 642, 323, 322), (642, 643, 324, 323), (643, 644, 325, 324), (644, 645, 326, 325), (645, 646, 327, 326), (646, 647, 328, 327), (647, 648, 329, 328), (648, 649, 330, 329), (649, 650, 331, 330), (650, 651, 332, 331), (651, 652, 333, 332), (652, 653, 334, 333), (653, 654, 335, 334), (654, 655, 336, 335), (655, 656, 337, 336), (656, 657, 338, 337), (657, 658, 339, 338), (658, 659, 340, 339), (659, 660, 341, 340), (660, 661, 342, 341), (661, 662, 343, 342), (662, 663, 344, 343), (663, 664, 345, 344), (664, 665, 346, 345), (665, 666, 347, 346), (666, 667, 348, 347), (667, 668, 349, 348), (338, 370, 369, 337), (668, 669, 350, 349), (669, 638, 319, 350), (382, 414, 413, 381), (325, 357, 356, 324), (339, 371, 370, 338), (326, 358, 357, 325), (340, 372, 371, 339), (327, 359, 358, 326), (341, 373, 372, 340), (328, 360, 359, 327), (342, 374, 373, 341), (329, 361, 360, 328), (343, 375, 374, 342), (330, 362, 361, 329), (344, 376, 375, 343), (331, 363, 362, 330), (345, 377, 376, 344), (332, 364, 363, 331), (320, 352, 351, 319), (346, 378, 377, 345), (333, 365, 364, 332), (347, 379, 378, 346), (334, 366, 365, 333), (321, 353, 352, 320), (348, 380, 379, 347), (335, 367, 366, 334), (322, 354, 353, 321), (349, 381, 380, 348), (336, 368, 367, 335), (323, 355, 354, 322), (350, 382, 381, 349), (337, 369, 368, 336), (324, 356, 355, 323), (319, 351, 382, 350), (401, 623, 624, 400), (369, 401, 400, 368), (356, 388, 387, 355), (351, 383, 414, 382), (370, 402, 401, 369), (357, 389, 388, 356), (371, 403, 402, 370), (358, 390, 389, 357), (372, 404, 403, 371), (359, 391, 390, 358), (373, 405, 404, 372), (360, 392, 391, 359), (374, 406, 405, 373), (361, 393, 392, 360), (375, 407, 406, 374), (362, 394, 393, 361), (376, 408, 407, 375), (363, 395, 394, 362), (377, 409, 408, 376), (364, 396, 395, 363), (378, 410, 409, 377), (365, 397, 396, 364), (352, 384, 383, 351), (379, 411, 410, 378), (366, 398, 397, 365), (353, 385, 384, 352), (380, 412, 411, 379), (367, 399, 398, 366), (354, 386, 385, 353), (381, 413, 412, 380), (368, 400, 399, 367), (355, 387, 386, 354), (415, 555, 580, 581, 552, 417, 416), (417, 552, 594, 595, 596, 597, 549, 418), (418, 549, 561, 562, 563, 564, 565, 545, 419), (419, 545, 575, 576, 577, 578, 579, 553, 420), (420, 553, 589, 590, 591, 592, 593, 550, 421), (421, 550, 556, 557, 558, 559, 560, 546, 422), (422, 546, 566, 567, 568, 569, 570, 571, 572, 573, 574, 554, 423), (423, 554, 582, 583, 584, 585, 586, 587, 588, 551, 424), (424, 551, 598, 599, 600, 601, 602, 603, 548, 425), (425, 548, 547, 446), (426, 428, 429, 456, 464, 463, 452), (429, 431, 450, 480, 479, 478, 456), (431, 433, 451, 498, 497, 496, 495, 450), (433, 435, 453, 462, 461, 460, 459, 458, 451), (435, 437, 454, 477, 476, 475, 474, 473, 453), (437, 439, 455, 494, 493, 492, 491, 490, 489, 454), (439, 441, 447, 508, 507, 506, 505, 504, 503, 502, 501, 500, 499, 455), (441, 443, 457, 472, 471, 470, 469, 468, 467, 466, 465, 447), (443, 445, 448, 488, 487, 486, 485, 484, 483, 482, 481, 457), (445, 446, 547, 449, 448), (420, 435, 433, 419), (425, 445, 443, 424), (418, 431, 429, 417), (423, 441, 439, 422), (415, 604, 606, 426), (421, 437, 435, 420), (415, 426, 452, 427, 555), (446, 445, 425), (419, 433, 431, 418), (424, 443, 441, 423), (417, 429, 428, 416), (422, 439, 437, 421), (453, 434, 432, 451, 458, 459, 460, 461, 462), (456, 427, 452, 463, 464), (457, 442, 440, 447, 465, 466, 467, 468, 469, 470, 471, 472), (454, 436, 434, 453, 473, 474, 475, 476, 477), (450, 430, 427, 456, 478, 479, 480), (448, 444, 442, 457, 481, 482, 483, 484, 485, 486, 487, 488), (455, 438, 436, 454, 489, 490, 491, 492, 493, 494), (451, 432, 430, 450, 495, 496, 497, 498), (449, 444, 448), (447, 440, 438, 455, 499, 500, 501, 502, 503, 504, 505, 506, 507, 508), (524, 526, 528, 530, 532, 509), (511, 513, 514, 512), (527, 529, 530, 528), (513, 515, 516, 514), (510, 531, 529, 527, 525, 523), (525, 527, 528, 526), (515, 517, 518, 516), (531, 510, 509, 532), (523, 525, 526, 524), (517, 519, 520, 518), (514, 516, 518, 520, 522, 512), (510, 523, 524, 509), (519, 521, 522, 520), (529, 531, 532, 530), (521, 511, 512, 522), (511, 521, 519, 517, 515, 513), (536, 538, 540, 542, 544, 533), (539, 541, 542, 540), (534, 543, 541, 539, 537, 535), (537, 539, 540, 538), (543, 534, 533, 544), (535, 537, 538, 536), (534, 535, 536, 533), (541, 543, 544, 542), (550, 436, 438, 546, 560, 559, 558, 557, 556), (549, 430, 432, 545, 565, 564, 563, 562, 561), (548, 444, 449, 547), (546, 438, 440, 554, 574, 573, 572, 571, 570, 569, 568, 567, 566), (545, 432, 434, 553, 579, 578, 577, 576, 575), (555, 427, 552, 581, 580), (554, 440, 442, 551, 588, 587, 586, 585, 584, 583, 582), (553, 434, 436, 550, 593, 592, 591, 590, 589), (552, 427, 430, 549, 597, 596, 595, 594), (551, 442, 444, 548, 603, 602, 601, 600, 599, 598), (605, 607, 606, 604), (416, 605, 604, 415), (426, 606, 607, 428), (428, 607, 605, 416), (414, 637, 636, 413), (608, 610, 611, 612, 613, 614, 615, 616, 617, 618, 619, 620, 621, 622, 609), (623, 625, 626, 627, 628, 629, 630, 631, 632, 633, 634, 635, 636, 637, 624), (388, 612, 611, 387), (402, 625, 623, 401), (389, 613, 612, 388), (403, 626, 625, 402), (390, 614, 613, 389), (404, 627, 626, 403), (391, 615, 614, 390), (384, 609, 622, 398), (405, 628, 627, 404), (392, 616, 615, 391), (400, 624, 637, 414), (406, 629, 628, 405), (393, 617, 616, 392), (407, 630, 629, 406), (394, 618, 617, 393), (408, 631, 630, 407), (395, 619, 618, 394), (409, 632, 631, 408), (396, 620, 619, 395), (410, 633, 632, 409), (397, 621, 620, 396), (411, 634, 633, 410), (398, 622, 621, 397), (385, 608, 609, 384), (412, 635, 634, 411), (386, 610, 608, 385), (413, 636, 635, 412), (387, 611, 610, 386), (384, 398, 399, 400, 414, 383), (683, 684, 780, 779), (667, 666, 762, 763), (641, 640, 736, 737), (684, 685, 781, 780), (668, 667, 763, 764), (642, 641, 737, 738), (685, 686, 782, 781), (669, 668, 764, 765), (643, 642, 738, 739), (686, 687, 783, 782), (638, 669, 765, 734), (644, 643, 739, 740), (687, 688, 784, 783), (645, 644, 740, 741), (688, 689, 785, 784), (646, 645, 741, 742), (689, 690, 786, 785), (647, 646, 742, 743), (690, 691, 787, 786), (648, 647, 743, 744), (691, 692, 788, 787), (649, 648, 744, 745), (692, 693, 789, 788), (650, 649, 745, 746), (693, 694, 790, 789), (651, 650, 746, 747), (694, 695, 791, 790), (652, 651, 747, 748), (695, 696, 792, 791), (653, 652, 748, 749), (696, 697, 793, 792), (670, 671, 767, 766), (654, 653, 749, 750), (697, 698, 794, 793), (671, 672, 768, 767), (655, 654, 750, 751), (698, 699, 795, 794), (672, 673, 769, 768), (656, 655, 751, 752), (699, 700, 796, 795), (673, 674, 770, 769), (657, 656, 752, 753), (700, 701, 797, 796), (674, 675, 771, 770), (658, 657, 753, 754), (701, 670, 766, 797), (675, 676, 772, 771), (659, 658, 754, 755), (676, 677, 773, 772), (660, 659, 755, 756), (677, 678, 774, 773), (661, 660, 756, 757), (678, 679, 775, 774), (662, 661, 757, 758), (679, 680, 776, 775), (663, 662, 758, 759), (680, 681, 777, 776), (664, 663, 759, 760), (681, 682, 778, 777), (665, 664, 760, 761), (639, 638, 734, 735), (682, 683, 779, 778), (666, 665, 761, 762), (640, 639, 735, 736), (733, 702, 734, 765), (732, 733, 765, 764), (731, 732, 764, 763), (730, 731, 763, 762), (729, 730, 762, 761), (728, 729, 761, 760), (727, 728, 760, 759), (726, 727, 759, 758), (725, 726, 758, 757), (724, 725, 757, 756), (723, 724, 756, 755), (722, 723, 755, 754), (721, 722, 754, 753), (720, 721, 753, 752), (719, 720, 752, 751), (718, 719, 751, 750), (717, 718, 750, 749), (716, 717, 749, 748), (715, 716, 748, 747), (714, 715, 747, 746), (713, 714, 746, 745), (712, 713, 745, 744), (711, 712, 744, 743), (710, 711, 743, 742), (709, 710, 742, 741), (708, 709, 741, 740), (707, 708, 740, 739), (706, 707, 739, 738), (705, 706, 738, 737), (704, 705, 737, 736), (703, 704, 736, 735), (702, 703, 735, 734), (733, 797, 766, 702), (732, 796, 797, 733), (731, 795, 796, 732), (730, 794, 795, 731), (729, 793, 794, 730), (728, 792, 793, 729), (727, 791, 792, 728), (726, 790, 791, 727), (725, 789, 790, 726), (724, 788, 789, 725), (723, 787, 788, 724), (722, 786, 787, 723), (721, 785, 786, 722), (720, 784, 785, 721), (719, 783, 784, 720), (718, 782, 783, 719), (717, 781, 782, 718), (716, 780, 781, 717), (715, 779, 780, 716), (714, 778, 779, 715), (713, 777, 778, 714), (712, 776, 777, 713), (711, 775, 776, 712), (710, 774, 775, 711), (709, 773, 774, 710), (708, 772, 773, 709), (707, 771, 772, 708), (706, 770, 771, 707), (705, 769, 770, 706), (704, 768, 769, 705), (703, 767, 768, 704), (702, 766, 767, 703)])
me_cylinder.polygons.foreach_set('use_smooth', [True] * 546)
_uv = me_cylinder.uv_layers.new(name='UVMap')
_uv.uv.foreach_set('vector', [0.2087, 0.4532, 0.2087, 0.6165, 0.2069, 0.6165, 0.2069, 0.4532, 0.2069, 0.4532, 0.2069, 0.6165, 0.205, 0.6165, 0.205, 0.4532, 0.205, 0.4532, 0.205, 0.6165, 0.203, 0.6165, 0.203, 0.4532, 0.203, 0.4532, 0.203, 0.6165, 0.2011, 0.6165, 0.2011, 0.4532, 0.2011, 0.4532, 0.2011, 0.6165, 0.1993, 0.6165, 0.1993, 0.4532, 0.1993, 0.4532, 0.1993, 0.6165, 0.1976, 0.6165, 0.1976, 0.4532, 0.1695, 0.4532, 0.1695, 0.6165, 0.168, 0.6165, 0.168, 0.4532, 0.168, 0.4532, 0.168, 0.6165, 0.1664, 0.6165, 0.1664, 0.4532, 0.1664, 0.4532, 0.1664, 0.6165, 0.1645, 0.6165, 0.1645, 0.4532, 0.1645, 0.4532, 0.1645, 0.6165, 0.1626, 0.6165, 0.1626, 0.4532, 0.1626, 0.4532, 0.1626, 0.6165, 0.1607, 0.6165, 0.1607, 0.4532, 0.1607, 0.4532, 0.1607, 0.6165, 0.1587, 0.6165, 0.1587, 0.4532, 0.1587, 0.4532, 0.1587, 0.6165, 0.157, 0.6165, 0.157, 0.4532, 0.157, 0.4532, 0.157, 0.6165, 0.1554, 0.6165, 0.1554, 0.4532, 0.1976, 0.4532, 0.1976, 0.6165, 0.1963, 0.6165, 0.1963, 0.4532, 0.1963, 0.4532, 0.1963, 0.6165, 0.1947, 0.6165, 0.1947, 0.4532, 0.1947, 0.4532, 0.1947, 0.6165, 0.1929, 0.6165, 0.1929, 0.4532, 0.1929, 0.4532, 0.1929, 0.6165, 0.191, 0.6165, 0.191, 0.4532, 0.191, 0.4532, 0.191, 0.6165, 0.189, 0.6165, 0.189, 0.4532, 0.189, 0.4532, 0.189, 0.6165, 0.1871, 0.6165, 0.1871, 0.4532, 0.1871, 0.4532, 0.1871, 0.6165, 0.1852, 0.6165, 0.1852, 0.4532, 0.1852, 0.4532, 0.1852, 0.6165, 0.1836, 0.6165, 0.1836, 0.4532, 0.1836, 0.4532, 0.1836, 0.6165, 0.1821, 0.6165, 0.1821, 0.4532, 0.1821, 0.4532, 0.1821, 0.6165, 0.1805, 0.6165, 0.1805, 0.4532, 0.1805, 0.4532, 0.1805, 0.6165, 0.1787, 0.6165, 0.1787, 0.4532, 0.1787, 0.4532, 0.1787, 0.6165, 0.1767, 0.6165, 0.1767, 0.4532, 0.1767, 0.4532, 0.1767, 0.6165, 0.1748, 0.6165, 0.1748, 0.4532, 0.1748, 0.4532, 0.1748, 0.6165, 0.1729, 0.6165, 0.1729, 0.4532, 0.1729, 0.4532, 0.1729, 0.6165, 0.1711, 0.6165, 0.1711, 0.4532, 0.1711, 0.4532, 0.1711, 0.6165, 0.1695, 0.6165, 0.1695, 0.4532, 0.2319, 0.4058, 0.2329, 0.4041, 0.2357, 0.4057, 0.2343, 0.408, 0.2116, 0.4532, 0.2116, 0.6165, 0.2103, 0.6165, 0.2103, 0.4532, 0.2103, 0.4532, 0.2103, 0.6165, 0.2087, 0.6165, 0.2087, 0.4532, 0.2841, 0.2899, 0.2859, 0.2899, 0.2859, 0.3815, 0.2841, 0.3815, 0.2216, 0.3891, 0.2198, 0.3899, 0.2183, 0.3869, 0.2207, 0.3858, 0.2305, 0.4073, 0.2319, 0.4058, 0.2343, 0.408, 0.2325, 0.4099, 0.2234, 0.3886, 0.2216, 0.3891, 0.2207, 0.3858, 0.2231, 0.3853, 0.229, 0.4085, 0.2305, 0.4073, 0.2325, 0.4099, 0.2304, 0.4115, 0.2253, 0.3886, 0.2234, 0.3886, 0.2231, 0.3853, 0.2256, 0.3852, 0.2272, 0.4093, 0.229, 0.4085, 0.2304, 0.4115, 0.2281, 0.4125, 0.2272, 0.389, 0.2253, 0.3886, 0.2256, 0.3852, 0.2281, 0.3858, 0.2253, 0.4097, 0.2272, 0.4093, 0.2281, 0.4125, 0.2256, 0.4131, 0.229, 0.3898, 0.2272, 0.389, 0.2281, 0.3858, 0.2304, 0.3868, 0.2234, 0.4097, 0.2253, 0.4097, 0.2256, 0.4131, 0.2231, 0.4131, 0.2305, 0.3909, 0.229, 0.3898, 0.2304, 0.3868, 0.2325, 0.3883, 0.2216, 0.4093, 0.2234, 0.4097, 0.2231, 0.4131, 0.2207, 0.4126, 0.2319, 0.3924, 0.2305, 0.3909, 0.2325, 0.3883, 0.2343, 0.3902, 0.2198, 0.4085, 0.2216, 0.4093, 0.2207, 0.4126, 0.2183, 0.4115, 0.2329, 0.3941, 0.2319, 0.3924, 0.2343, 0.3902, 0.2357, 0.3925, 0.2151, 0.3962, 0.2147, 0.3982, 0.2116, 0.3979, 0.2121, 0.3952, 0.2182, 0.4074, 0.2198, 0.4085, 0.2183, 0.4115, 0.2162, 0.41, 0.2337, 0.396, 0.2329, 0.3941, 0.2357, 0.3925, 0.2367, 0.395, 0.2169, 0.4059, 0.2182, 0.4074, 0.2162, 0.41, 0.2145, 0.4081, 0.234, 0.3981, 0.2337, 0.396, 0.2367, 0.395, 0.2371, 0.3977, 0.2158, 0.3942, 0.2151, 0.3962, 0.2121, 0.3952, 0.2131, 0.3926, 0.2158, 0.4042, 0.2169, 0.4059, 0.2145, 0.4081, 0.2131, 0.4058, 0.234, 0.4001, 0.234, 0.3981, 0.2371, 0.3977, 0.2371, 0.4005, 0.2169, 0.3925, 0.2158, 0.3942, 0.2131, 0.3926, 0.2145, 0.3904, 0.2151, 0.4023, 0.2158, 0.4042, 0.2131, 0.4058, 0.2121, 0.4033, 0.2337, 0.4022, 0.234, 0.4001, 0.2371, 0.4005, 0.2367, 0.4032, 0.2182, 0.391, 0.2169, 0.3925, 0.2145, 0.3904, 0.2162, 0.3884, 0.2147, 0.4003, 0.2151, 0.4023, 0.2121, 0.4033, 0.2116, 0.4006, 0.2329, 0.4041, 0.2337, 0.4022, 0.2367, 0.4032, 0.2357, 0.4057, 0.2198, 0.3899, 0.2182, 0.391, 0.2162, 0.3884, 0.2183, 0.3869, 0.2147, 0.3982, 0.2147, 0.4003, 0.2116, 0.4006, 0.2116, 0.3979, 0.2586, 0.3815, 0.2611, 0.3815, 0.2611, 0.3852, 0.2586, 0.3852, 0.2586, 0.2899, 0.2611, 0.2899, 0.2611, 0.3815, 0.2586, 0.3815, 0.2696, 0.2899, 0.272, 0.2899, 0.272, 0.3815, 0.2696, 0.3815, 0.282, 0.2899, 0.2841, 0.2899, 0.2841, 0.3815, 0.282, 0.3815, 0.256, 0.2899, 0.2586, 0.2899, 0.2586, 0.3815, 0.256, 0.3815, 0.2674, 0.2899, 0.2696, 0.2899, 0.2696, 0.3815, 0.2674, 0.3815, 0.2535, 0.2899, 0.256, 0.2899, 0.256, 0.3815, 0.2535, 0.3815, 0.2284, 0.2899, 0.2302, 0.2899, 0.2302, 0.3815, 0.2284, 0.3815, 0.251, 0.2899, 0.2535, 0.2899, 0.2535, 0.3815, 0.251, 0.3815, 0.2262, 0.2899, 0.2284, 0.2899, 0.2284, 0.3815, 0.2262, 0.3815, 0.2489, 0.2899, 0.251, 0.2899, 0.251, 0.3815, 0.2489, 0.3815, 0.2237, 0.2899, 0.2262, 0.2899, 0.2262, 0.3815, 0.2237, 0.3815, 0.247, 0.2899, 0.2489, 0.2899, 0.2489, 0.3815, 0.247, 0.3815, 0.2212, 0.2899, 0.2237, 0.2899, 0.2237, 0.3815, 0.2212, 0.3815, 0.2448, 0.2899, 0.247, 0.2899, 0.247, 0.3815, 0.2448, 0.3815, 0.2186, 0.2899, 0.2212, 0.2899, 0.2212, 0.3815, 0.2186, 0.3815, 0.2424, 0.2899, 0.2448, 0.2899, 0.2448, 0.3815, 0.2424, 0.3815, 0.2161, 0.2899, 0.2186, 0.2899, 0.2186, 0.3815, 0.2161, 0.3815, 0.2398, 0.2899, 0.2424, 0.2899, 0.2424, 0.3815, 0.2398, 0.3815, 0.2137, 0.2899, 0.2161, 0.2899, 0.2161, 0.3815, 0.2137, 0.3815, 0.2372, 0.2899, 0.2398, 0.2899, 0.2398, 0.3815, 0.2372, 0.3815, 0.2116, 0.2899, 0.2137, 0.2899, 0.2137, 0.3815, 0.2116, 0.3815, 0.2796, 0.2899, 0.282, 0.2899, 0.282, 0.3815, 0.2796, 0.3815, 0.2347, 0.2899, 0.2372, 0.2899, 0.2372, 0.3815, 0.2347, 0.3815, 0.2656, 0.2899, 0.2674, 0.2899, 0.2674, 0.3815, 0.2656, 0.3815, 0.2771, 0.2899, 0.2796, 0.2899, 0.2796, 0.3815, 0.2771, 0.3815, 0.2323, 0.2899, 0.2347, 0.2899, 0.2347, 0.3815, 0.2323, 0.3815, 0.2635, 0.2899, 0.2656, 0.2899, 0.2656, 0.3815, 0.2635, 0.3815, 0.2745, 0.2899, 0.2771, 0.2899, 0.2771, 0.3815, 0.2745, 0.3815, 0.2302, 0.2899, 0.2323, 0.2899, 0.2323, 0.3815, 0.2302, 0.3815, 0.2611, 0.2899, 0.2635, 0.2899, 0.2635, 0.3815, 0.2611, 0.3815, 0.272, 0.2899, 0.2745, 0.2899, 0.2745, 0.3815, 0.272, 0.3815, 0.2073, 0.9498, 0.1994, 0.9518, 0.1981, 0.9445, 0.1999, 0.9445, 0.2012, 0.9456, 0.2041, 0.9459, 0.2059, 0.9453, 0.1981, 0.9445, 0.1973, 0.9381, 0.2004, 0.9388, 0.2006, 0.939, 0.2011, 0.9402, 0.2003, 0.9421, 0.1996, 0.9435, 0.1999, 0.9445, 0.1973, 0.9381, 0.1966, 0.9319, 0.1999, 0.9328, 0.1995, 0.9332, 0.1981, 0.9349, 0.1976, 0.9355, 0.1978, 0.9363, 0.1993, 0.9375, 0.2004, 0.9388, 0.1966, 0.9319, 0.1967, 0.9253, 0.199, 0.926, 0.1979, 0.9268, 0.1972, 0.9275, 0.1973, 0.9288, 0.1983, 0.9298, 0.2002, 0.9314, 0.1999, 0.9328, 0.1967, 0.9253, 0.1968, 0.9184, 0.1995, 0.9192, 0.1976, 0.9207, 0.1972, 0.922, 0.199, 0.9238, 0.1999, 0.9251, 0.1994, 0.9255, 0.199, 0.926, 0.1968, 0.9184, 0.1977, 0.9106, 0.2007, 0.9113, 0.2007, 0.9118, 0.1993, 0.9133, 0.1978, 0.9148, 0.1991, 0.9172, 0.1998, 0.9185, 0.1995, 0.9192, 0.1977, 0.9106, 0.1997, 0.9023, 0.2003, 0.9024, 0.2008, 0.9037, 0.2014, 0.9047, 0.2015, 0.9057, 0.2009, 0.9064, 0.1998, 0.9071, 0.1989, 0.9079, 0.199, 0.9088, 0.1994, 0.9095, 0.2007, 0.9106, 0.2007, 0.9113, 0.1997, 0.9023, 0.2025, 0.8938, 0.2032, 0.894, 0.203, 0.8944, 0.2026, 0.8955, 0.203, 0.8967, 0.2033, 0.8983, 0.2028, 0.8992, 0.2019, 0.9001, 0.201, 0.901, 0.2003, 0.9024, 0.2025, 0.8938, 0.2053, 0.8884, 0.2064, 0.8888, 0.2057, 0.8891, 0.2052, 0.8895, 0.2049, 0.8902, 0.2052, 0.8915, 0.2046, 0.8926, 0.2036, 0.8934, 0.2032, 0.894, 0.2053, 0.8884, 0.2079, 0.8848, 0.207, 0.8886, 0.2064, 0.8888, 0.196, 0.8898, 0.1946, 0.8944, 0.1928, 0.8939, 0.19, 0.8941, 0.1888, 0.895, 0.1868, 0.895, 0.1881, 0.8878, 0.1868, 0.895, 0.1888, 0.895, 0.1884, 0.8961, 0.1892, 0.8974, 0.19, 0.8994, 0.1896, 0.9007, 0.186, 0.9014, 0.186, 0.9014, 0.1896, 0.9007, 0.1883, 0.9022, 0.1866, 0.9036, 0.1866, 0.9042, 0.1873, 0.905, 0.1888, 0.9068, 0.1853, 0.9077, 0.1853, 0.9077, 0.1888, 0.9068, 0.1892, 0.9082, 0.1871, 0.9099, 0.1861, 0.911, 0.1861, 0.9121, 0.1867, 0.9127, 0.1879, 0.9136, 0.1854, 0.9142, 0.1854, 0.9142, 0.1879, 0.9136, 0.1883, 0.9139, 0.1889, 0.9145, 0.1879, 0.916, 0.1861, 0.9178, 0.1865, 0.9188, 0.1884, 0.9203, 0.1855, 0.9212, 0.1855, 0.9212, 0.1884, 0.9203, 0.1887, 0.9211, 0.188, 0.9226, 0.1866, 0.9249, 0.1871, 0.9255, 0.1882, 0.9264, 0.1894, 0.9277, 0.1895, 0.9282, 0.1864, 0.929, 0.1864, 0.929, 0.1895, 0.9282, 0.1895, 0.9286, 0.1884, 0.9297, 0.1879, 0.9304, 0.1876, 0.931, 0.1878, 0.932, 0.1888, 0.9327, 0.1901, 0.9336, 0.1903, 0.9345, 0.1899, 0.9353, 0.189, 0.9368, 0.189, 0.9371, 0.1883, 0.9373, 0.1883, 0.9373, 0.189, 0.9371, 0.1893, 0.938, 0.1901, 0.9391, 0.1909, 0.9398, 0.1918, 0.9408, 0.1921, 0.9413, 0.1919, 0.9421, 0.1913, 0.9441, 0.1916, 0.9453, 0.1918, 0.9456, 0.1912, 0.9457, 0.1912, 0.9457, 0.1918, 0.9456, 0.1921, 0.9461, 0.193, 0.9468, 0.1938, 0.9476, 0.1936, 0.9489, 0.1936, 0.9495, 0.1938, 0.95, 0.1943, 0.9504, 0.1951, 0.9506, 0.1953, 0.9507, 0.194, 0.9512, 0.194, 0.9512, 0.1953, 0.9507, 0.1957, 0.9508, 0.1957, 0.9509, 0.1966, 0.9547, 0.2079, 0.9128, 0.2079, 0.9065, 0.2081, 0.9065, 0.2081, 0.9128, 0.2079, 0.9497, 0.2079, 0.9441, 0.2081, 0.9441, 0.2081, 0.9497, 0.2079, 0.9005, 0.2079, 0.8944, 0.2081, 0.8944, 0.2081, 0.9005, 0.2079, 0.9355, 0.2079, 0.9272, 0.2081, 0.9272, 0.2081, 0.9355, 0.8809, 0.1715, 0.881, 0.1715, 0.881, 0.1745, 0.8809, 0.1745, 0.2079, 0.9196, 0.2079, 0.9128, 0.2081, 0.9128, 0.2081, 0.9196, 0.2081, 0.8988, 0.2082, 0.8942, 0.2082, 0.8934, 0.2082, 0.8941, 0.2083, 0.8988, 0.208, 0.9535, 0.2079, 0.9497, 0.2081, 0.9497, 0.2079, 0.9065, 0.2079, 0.9005, 0.2081, 0.9005, 0.2081, 0.9065, 0.2079, 0.9441, 0.2079, 0.9355, 0.2081, 0.9355, 0.2081, 0.9441, 0.2079, 0.8944, 0.2079, 0.8876, 0.2081, 0.8876, 0.2081, 0.8944, 0.2079, 0.9272, 0.2079, 0.9196, 0.2081, 0.9196, 0.2081, 0.9272, 0.594, 0.9143, 0.5933, 0.9137, 0.5928, 0.9133, 0.5928, 0.9125, 0.5935, 0.9118, 0.5949, 0.9107, 0.5947, 0.9097, 0.5971, 0.9091, 0.5965, 0.9136, 0.5946, 0.9018, 0.5955, 0.9012, 0.5973, 0.901, 0.5985, 0.9014, 0.5984, 0.9018, 0.5967, 0.9359, 0.5966, 0.9357, 0.5963, 0.9349, 0.5968, 0.9336, 0.5969, 0.933, 0.5967, 0.9327, 0.5961, 0.932, 0.5955, 0.9315, 0.595, 0.9307, 0.5948, 0.9302, 0.597, 0.9296, 0.5981, 0.9355, 0.5944, 0.9188, 0.5931, 0.9178, 0.5928, 0.9171, 0.594, 0.9159, 0.5947, 0.9149, 0.5943, 0.9145, 0.594, 0.9143, 0.5965, 0.9136, 0.5963, 0.9182, 0.5952, 0.9056, 0.5955, 0.9047, 0.5949, 0.9034, 0.5944, 0.9025, 0.5946, 0.9018, 0.5984, 0.9018, 0.5977, 0.905, 0.599, 0.9393, 0.5989, 0.9393, 0.5984, 0.9391, 0.598, 0.9389, 0.5979, 0.9385, 0.5979, 0.9381, 0.5981, 0.9372, 0.5975, 0.9367, 0.5969, 0.9363, 0.5967, 0.9359, 0.5981, 0.9355, 0.5993, 0.9392, 0.5951, 0.9242, 0.5951, 0.9238, 0.5942, 0.9229, 0.5935, 0.9224, 0.5932, 0.9219, 0.5942, 0.9204, 0.5946, 0.9194, 0.5944, 0.9188, 0.5963, 0.9182, 0.5964, 0.9238, 0.5947, 0.9097, 0.5936, 0.9085, 0.5932, 0.908, 0.5932, 0.9076, 0.5943, 0.9066, 0.5952, 0.9056, 0.5977, 0.905, 0.5971, 0.9091, 0.5993, 0.9394, 0.599, 0.9393, 0.5993, 0.9392, 0.5948, 0.9302, 0.5948, 0.9299, 0.5954, 0.9289, 0.5956, 0.9284, 0.5956, 0.9278, 0.5947, 0.9272, 0.594, 0.9267, 0.5938, 0.9261, 0.594, 0.9257, 0.5944, 0.9252, 0.5951, 0.9244, 0.5951, 0.9242, 0.5964, 0.9238, 0.597, 0.9296, 0.3986, 0.3425, 0.3214, 0.3871, 0.2441, 0.3425, 0.2441, 0.2533, 0.3214, 0.2087, 0.3986, 0.2533, 0.4924, 0.481, 0.4924, 0.5591, 0.4664, 0.5591, 0.4664, 0.481, 0.4143, 0.3908, 0.4143, 0.5767, 0.3523, 0.5767, 0.3523, 0.3908, 0.4664, 0.481, 0.4664, 0.5591, 0.4403, 0.5591, 0.4403, 0.481, 0.5072, 0.3871, 0.5845, 0.3425, 0.5845, 0.2533, 0.5072, 0.2087, 0.43, 0.2533, 0.43, 0.3425, 0.4762, 0.3908, 0.4762, 0.5767, 0.4143, 0.5767, 0.4143, 0.3908, 0.4403, 0.481, 0.4403, 0.5591, 0.4143, 0.5591, 0.4143, 0.481, 0.2904, 0.3908, 0.2904, 0.5767, 0.2285, 0.5767, 0.2285, 0.3908, 0.5382, 0.3908, 0.5382, 0.5767, 0.4762, 0.5767, 0.4762, 0.3908, 0.4143, 0.481, 0.4143, 0.5591, 0.3882, 0.5591, 0.3882, 0.481, 0.4578, 0.37, 0.25, 0.49, 0.04215, 0.37, 0.04215, 0.13, 0.25, 0.01, 0.4578, 0.13, 0.6001, 0.3908, 0.6001, 0.5767, 0.5382, 0.5767, 0.5382, 0.3908, 0.3882, 0.481, 0.3882, 0.5591, 0.3622, 0.5591, 0.3622, 0.481, 0.3523, 0.3908, 0.3523, 0.5767, 0.2904, 0.5767, 0.2904, 0.3908, 0.3622, 0.481, 0.3622, 0.5591, 0.3361, 0.5591, 0.3361, 0.481, 0.3032, 0.5782, 0.5111, 0.4582, 0.5111, 0.2182, 0.3032, 0.09824, 0.0954, 0.2182, 0.0954, 0.4582, 0.3986, 0.3425, 0.3214, 0.3871, 0.2441, 0.3425, 0.2441, 0.2533, 0.3214, 0.2087, 0.3986, 0.2533, 0.4143, 0.3908, 0.4143, 0.5767, 0.3523, 0.5767, 0.3523, 0.3908, 0.5072, 0.3871, 0.5845, 0.3425, 0.5845, 0.2533, 0.5072, 0.2087, 0.43, 0.2533, 0.43, 0.3425, 0.4762, 0.3908, 0.4762, 0.5767, 0.4143, 0.5767, 0.4143, 0.3908, 0.2904, 0.3908, 0.2904, 0.5767, 0.2285, 0.5767, 0.2285, 0.3908, 0.5382, 0.3908, 0.5382, 0.5767, 0.4762, 0.5767, 0.4762, 0.3908, 0.6001, 0.3908, 0.6001, 0.5767, 0.5382, 0.5767, 0.5382, 0.3908, 0.3523, 0.3908, 0.3523, 0.5767, 0.2904, 0.5767, 0.2904, 0.3908, 0.732, 0.931, 0.7324, 0.9302, 0.7316, 0.9288, 0.7302, 0.9263, 0.7318, 0.9246, 0.7334, 0.923, 0.7334, 0.9225, 0.7355, 0.9231, 0.7353, 0.932, 0.7331, 0.9521, 0.7318, 0.9506, 0.7302, 0.9493, 0.73, 0.9485, 0.7305, 0.9478, 0.7321, 0.946, 0.7325, 0.9456, 0.7365, 0.9466, 0.7375, 0.9531, 0.7394, 0.8983, 0.7401, 0.8981, 0.7401, 0.8982, 0.74, 0.8985, 0.7334, 0.9225, 0.7333, 0.9218, 0.732, 0.9205, 0.7315, 0.9198, 0.7314, 0.9188, 0.7323, 0.9179, 0.7335, 0.9172, 0.7342, 0.9164, 0.7341, 0.9153, 0.7335, 0.9143, 0.7329, 0.913, 0.7364, 0.9138, 0.7355, 0.9231, 0.7325, 0.9456, 0.7329, 0.9441, 0.7308, 0.9423, 0.7297, 0.9413, 0.7296, 0.9399, 0.7303, 0.9391, 0.7315, 0.9382, 0.7357, 0.9394, 0.7365, 0.9466, 0.7389, 0.959, 0.737, 0.9596, 0.7339, 0.9593, 0.7324, 0.9582, 0.7387, 0.9582, 0.7329, 0.913, 0.7337, 0.9114, 0.7347, 0.9104, 0.7356, 0.9095, 0.7362, 0.9085, 0.7358, 0.9068, 0.7354, 0.9054, 0.7358, 0.9043, 0.736, 0.9039, 0.7382, 0.9045, 0.7364, 0.9138, 0.7315, 0.9382, 0.732, 0.9378, 0.7325, 0.9373, 0.7315, 0.936, 0.7296, 0.934, 0.73, 0.9326, 0.732, 0.931, 0.7353, 0.932, 0.7357, 0.9394, 0.7324, 0.9582, 0.7321, 0.9571, 0.7329, 0.9556, 0.7337, 0.9536, 0.7333, 0.9523, 0.7331, 0.9521, 0.7375, 0.9531, 0.7387, 0.9582, 0.736, 0.9039, 0.7365, 0.9032, 0.7375, 0.9023, 0.7381, 0.9012, 0.7379, 0.8998, 0.7382, 0.899, 0.7387, 0.8986, 0.7394, 0.8983, 0.74, 0.8985, 0.7382, 0.9045, 0.8809, 0.1662, 0.8809, 0.1576, 0.881, 0.1576, 0.881, 0.1662, 0.6468, 0.1666, 0.6518, 0.1653, 0.6522, 0.1672, 0.6473, 0.1684, 0.6447, 0.128, 0.6398, 0.1267, 0.6402, 0.1249, 0.6451, 0.1261, 0.8809, 0.1603, 0.8807, 0.1603, 0.8807, 0.1576, 0.8809, 0.1576, 0.2841, 0.3815, 0.2859, 0.3815, 0.2859, 0.3852, 0.2841, 0.3852, 0.257, 0.386, 0.2595, 0.3852, 0.2595, 0.4119, 0.257, 0.4111, 0.2547, 0.4099, 0.2527, 0.4082, 0.2511, 0.4061, 0.2499, 0.4038, 0.2491, 0.4012, 0.2489, 0.3986, 0.2491, 0.3959, 0.2499, 0.3934, 0.2511, 0.391, 0.2527, 0.389, 0.2547, 0.3873, 0.2453, 0.386, 0.2478, 0.3852, 0.2478, 0.4119, 0.2453, 0.4111, 0.243, 0.4099, 0.241, 0.4082, 0.2394, 0.4061, 0.2381, 0.4038, 0.2374, 0.4012, 0.2371, 0.3986, 0.2374, 0.3959, 0.2381, 0.3934, 0.2394, 0.391, 0.241, 0.389, 0.243, 0.3873, 0.2696, 0.3815, 0.272, 0.3815, 0.272, 0.3852, 0.2696, 0.3852, 0.256, 0.3815, 0.2586, 0.3815, 0.2586, 0.3852, 0.256, 0.3852, 0.2674, 0.3815, 0.2696, 0.3815, 0.2696, 0.3852, 0.2674, 0.3852, 0.2535, 0.3815, 0.256, 0.3815, 0.256, 0.3852, 0.2535, 0.3852, 0.2284, 0.3815, 0.2302, 0.3815, 0.2302, 0.3852, 0.2284, 0.3852, 0.251, 0.3815, 0.2535, 0.3815, 0.2535, 0.3852, 0.251, 0.3852, 0.2262, 0.3815, 0.2284, 0.3815, 0.2284, 0.3852, 0.2262, 0.3852, 0.2717, 0.3852, 0.2717, 0.4098, 0.2682, 0.4098, 0.2682, 0.3852, 0.2489, 0.3815, 0.251, 0.3815, 0.251, 0.3852, 0.2489, 0.3852, 0.2237, 0.3815, 0.2262, 0.3815, 0.2262, 0.3852, 0.2237, 0.3852, 0.2682, 0.3852, 0.2682, 0.4098, 0.2646, 0.4098, 0.2646, 0.3852, 0.247, 0.3815, 0.2489, 0.3815, 0.2489, 0.3852, 0.247, 0.3852, 0.2212, 0.3815, 0.2237, 0.3815, 0.2237, 0.3852, 0.2212, 0.3852, 0.2448, 0.3815, 0.247, 0.3815, 0.247, 0.3852, 0.2448, 0.3852, 0.2186, 0.3815, 0.2212, 0.3815, 0.2212, 0.3852, 0.2186, 0.3852, 0.2424, 0.3815, 0.2448, 0.3815, 0.2448, 0.3852, 0.2424, 0.3852, 0.2161, 0.3815, 0.2186, 0.3815, 0.2186, 0.3852, 0.2161, 0.3852, 0.2398, 0.3815, 0.2424, 0.3815, 0.2424, 0.3852, 0.2398, 0.3852, 0.2137, 0.3815, 0.2161, 0.3815, 0.2161, 0.3852, 0.2137, 0.3852, 0.2372, 0.3815, 0.2398, 0.3815, 0.2398, 0.3852, 0.2372, 0.3852, 0.2116, 0.3815, 0.2137, 0.3815, 0.2137, 0.3852, 0.2116, 0.3852, 0.2347, 0.3815, 0.2372, 0.3815, 0.2372, 0.3852, 0.2347, 0.3852, 0.2656, 0.3815, 0.2674, 0.3815, 0.2674, 0.3852, 0.2656, 0.3852, 0.2771, 0.3815, 0.2796, 0.3815, 0.2796, 0.3852, 0.2771, 0.3852, 0.2323, 0.3815, 0.2347, 0.3815, 0.2347, 0.3852, 0.2323, 0.3852, 0.2745, 0.3815, 0.2771, 0.3815, 0.2771, 0.3852, 0.2745, 0.3852, 0.2302, 0.3815, 0.2323, 0.3815, 0.2323, 0.3852, 0.2302, 0.3852, 0.272, 0.3815, 0.2745, 0.3815, 0.2745, 0.3852, 0.272, 0.3852, 0.2646, 0.4122, 0.2621, 0.4124, 0.2595, 0.4122, 0.2595, 0.3855, 0.2621, 0.3852, 0.2646, 0.3855, 0.2087, 0.4532, 0.2069, 0.4532, 0.2069, 0.6165, 0.2087, 0.6165, 0.2069, 0.4532, 0.205, 0.4532, 0.205, 0.6165, 0.2069, 0.6165, 0.205, 0.4532, 0.203, 0.4532, 0.203, 0.6165, 0.205, 0.6165, 0.203, 0.4532, 0.2011, 0.4532, 0.2011, 0.6165, 0.203, 0.6165, 0.2011, 0.4532, 0.1993, 0.4532, 0.1993, 0.6165, 0.2011, 0.6165, 0.1993, 0.4532, 0.1976, 0.4532, 0.1976, 0.6165, 0.1993, 0.6165, 0.1695, 0.4532, 0.168, 0.4532, 0.168, 0.6165, 0.1695, 0.6165, 0.168, 0.4532, 0.1664, 0.4532, 0.1664, 0.6165, 0.168, 0.6165, 0.1664, 0.4532, 0.1645, 0.4532, 0.1645, 0.6165, 0.1664, 0.6165, 0.1645, 0.4532, 0.1626, 0.4532, 0.1626, 0.6165, 0.1645, 0.6165, 0.1626, 0.4532, 0.1607, 0.4532, 0.1607, 0.6165, 0.1626, 0.6165, 0.1607, 0.4532, 0.1587, 0.4532, 0.1587, 0.6165, 0.1607, 0.6165, 0.1587, 0.4532, 0.157, 0.4532, 0.157, 0.6165, 0.1587, 0.6165, 0.157, 0.4532, 0.1554, 0.4532, 0.1554, 0.6165, 0.157, 0.6165, 0.1976, 0.4532, 0.1963, 0.4532, 0.1963, 0.6165, 0.1976, 0.6165, 0.1963, 0.4532, 0.1947, 0.4532, 0.1947, 0.6165, 0.1963, 0.6165, 0.1947, 0.4532, 0.1929, 0.4532, 0.1929, 0.6165, 0.1947, 0.6165, 0.1929, 0.4532, 0.191, 0.4532, 0.191, 0.6165, 0.1929, 0.6165, 0.191, 0.4532, 0.189, 0.4532, 0.189, 0.6165, 0.191, 0.6165, 0.189, 0.4532, 0.1871, 0.4532, 0.1871, 0.6165, 0.189, 0.6165, 0.1871, 0.4532, 0.1852, 0.4532, 0.1852, 0.6165, 0.1871, 0.6165, 0.1852, 0.4532, 0.1836, 0.4532, 0.1836, 0.6165, 0.1852, 0.6165, 0.1836, 0.4532, 0.1821, 0.4532, 0.1821, 0.6165, 0.1836, 0.6165, 0.1821, 0.4532, 0.1805, 0.4532, 0.1805, 0.6165, 0.1821, 0.6165, 0.1805, 0.4532, 0.1787, 0.4532, 0.1787, 0.6165, 0.1805, 0.6165, 0.1787, 0.4532, 0.1767, 0.4532, 0.1767, 0.6165, 0.1787, 0.6165, 0.1767, 0.4532, 0.1748, 0.4532, 0.1748, 0.6165, 0.1767, 0.6165, 0.1748, 0.4532, 0.1729, 0.4532, 0.1729, 0.6165, 0.1748, 0.6165, 0.1729, 0.4532, 0.1711, 0.4532, 0.1711, 0.6165, 0.1729, 0.6165, 0.1711, 0.4532, 0.1695, 0.4532, 0.1695, 0.6165, 0.1711, 0.6165, 0.2319, 0.4058, 0.2343, 0.408, 0.2357, 0.4057, 0.2329, 0.4041, 0.2116, 0.4532, 0.2103, 0.4532, 0.2103, 0.6165, 0.2116, 0.6165, 0.2103, 0.4532, 0.2087, 0.4532, 0.2087, 0.6165, 0.2103, 0.6165, 0.2841, 0.2899, 0.2841, 0.3815, 0.2859, 0.3815, 0.2859, 0.2899, 0.2216, 0.3891, 0.2207, 0.3858, 0.2183, 0.3869, 0.2198, 0.3899, 0.2305, 0.4073, 0.2325, 0.4099, 0.2343, 0.408, 0.2319, 0.4058, 0.2234, 0.3886, 0.2231, 0.3853, 0.2207, 0.3858, 0.2216, 0.3891, 0.229, 0.4085, 0.2304, 0.4115, 0.2325, 0.4099, 0.2305, 0.4073, 0.2253, 0.3886, 0.2256, 0.3852, 0.2231, 0.3853, 0.2234, 0.3886, 0.2272, 0.4093, 0.2281, 0.4125, 0.2304, 0.4115, 0.229, 0.4085, 0.2272, 0.389, 0.2281, 0.3858, 0.2256, 0.3852, 0.2253, 0.3886, 0.2253, 0.4097, 0.2256, 0.4131, 0.2281, 0.4125, 0.2272, 0.4093, 0.229, 0.3898, 0.2304, 0.3868, 0.2281, 0.3858, 0.2272, 0.389, 0.2234, 0.4097, 0.2231, 0.4131, 0.2256, 0.4131, 0.2253, 0.4097, 0.2305, 0.3909, 0.2325, 0.3883, 0.2304, 0.3868, 0.229, 0.3898, 0.2216, 0.4093, 0.2207, 0.4126, 0.2231, 0.4131, 0.2234, 0.4097, 0.2319, 0.3924, 0.2343, 0.3902, 0.2325, 0.3883, 0.2305, 0.3909, 0.2198, 0.4085, 0.2183, 0.4115, 0.2207, 0.4126, 0.2216, 0.4093, 0.2329, 0.3941, 0.2357, 0.3925, 0.2343, 0.3902, 0.2319, 0.3924, 0.2151, 0.3962, 0.2121, 0.3952, 0.2116, 0.3979, 0.2147, 0.3982, 0.2182, 0.4074, 0.2162, 0.41, 0.2183, 0.4115, 0.2198, 0.4085, 0.2337, 0.396, 0.2367, 0.395, 0.2357, 0.3925, 0.2329, 0.3941, 0.2169, 0.4059, 0.2145, 0.4081, 0.2162, 0.41, 0.2182, 0.4074, 0.234, 0.3981, 0.2371, 0.3977, 0.2367, 0.395, 0.2337, 0.396, 0.2158, 0.3942, 0.2131, 0.3926, 0.2121, 0.3952, 0.2151, 0.3962, 0.2158, 0.4042, 0.2131, 0.4058, 0.2145, 0.4081, 0.2169, 0.4059, 0.234, 0.4001, 0.2371, 0.4005, 0.2371, 0.3977, 0.234, 0.3981, 0.2169, 0.3925, 0.2145, 0.3904, 0.2131, 0.3926, 0.2158, 0.3942, 0.2151, 0.4023, 0.2121, 0.4033, 0.2131, 0.4058, 0.2158, 0.4042, 0.2337, 0.4022, 0.2367, 0.4032, 0.2371, 0.4005, 0.234, 0.4001, 0.2182, 0.391, 0.2162, 0.3884, 0.2145, 0.3904, 0.2169, 0.3925, 0.2147, 0.4003, 0.2116, 0.4006, 0.2121, 0.4033, 0.2151, 0.4023, 0.2329, 0.4041, 0.2357, 0.4057, 0.2367, 0.4032, 0.2337, 0.4022, 0.2198, 0.3899, 0.2183, 0.3869, 0.2162, 0.3884, 0.2182, 0.391, 0.2147, 0.3982, 0.2116, 0.3979, 0.2116, 0.4006, 0.2147, 0.4003, 0.2586, 0.3815, 0.2586, 0.3852, 0.2611, 0.3852, 0.2611, 0.3815, 0.2586, 0.2899, 0.2586, 0.3815, 0.2611, 0.3815, 0.2611, 0.2899, 0.2696, 0.2899, 0.2696, 0.3815, 0.272, 0.3815, 0.272, 0.2899, 0.282, 0.2899, 0.282, 0.3815, 0.2841, 0.3815, 0.2841, 0.2899, 0.256, 0.2899, 0.256, 0.3815, 0.2586, 0.3815, 0.2586, 0.2899, 0.2674, 0.2899, 0.2674, 0.3815, 0.2696, 0.3815, 0.2696, 0.2899, 0.2535, 0.2899, 0.2535, 0.3815, 0.256, 0.3815, 0.256, 0.2899, 0.2284, 0.2899, 0.2284, 0.3815, 0.2302, 0.3815, 0.2302, 0.2899, 0.251, 0.2899, 0.251, 0.3815, 0.2535, 0.3815, 0.2535, 0.2899, 0.2262, 0.2899, 0.2262, 0.3815, 0.2284, 0.3815, 0.2284, 0.2899, 0.2489, 0.2899, 0.2489, 0.3815, 0.251, 0.3815, 0.251, 0.2899, 0.2237, 0.2899, 0.2237, 0.3815, 0.2262, 0.3815, 0.2262, 0.2899, 0.247, 0.2899, 0.247, 0.3815, 0.2489, 0.3815, 0.2489, 0.2899, 0.2212, 0.2899, 0.2212, 0.3815, 0.2237, 0.3815, 0.2237, 0.2899, 0.2448, 0.2899, 0.2448, 0.3815, 0.247, 0.3815, 0.247, 0.2899, 0.2186, 0.2899, 0.2186, 0.3815, 0.2212, 0.3815, 0.2212, 0.2899, 0.2424, 0.2899, 0.2424, 0.3815, 0.2448, 0.3815, 0.2448, 0.2899, 0.2161, 0.2899, 0.2161, 0.3815, 0.2186, 0.3815, 0.2186, 0.2899, 0.2398, 0.2899, 0.2398, 0.3815, 0.2424, 0.3815, 0.2424, 0.2899, 0.2137, 0.2899, 0.2137, 0.3815, 0.2161, 0.3815, 0.2161, 0.2899, 0.2372, 0.2899, 0.2372, 0.3815, 0.2398, 0.3815, 0.2398, 0.2899, 0.2116, 0.2899, 0.2116, 0.3815, 0.2137, 0.3815, 0.2137, 0.2899, 0.2796, 0.2899, 0.2796, 0.3815, 0.282, 0.3815, 0.282, 0.2899, 0.2347, 0.2899, 0.2347, 0.3815, 0.2372, 0.3815, 0.2372, 0.2899, 0.2656, 0.2899, 0.2656, 0.3815, 0.2674, 0.3815, 0.2674, 0.2899, 0.2771, 0.2899, 0.2771, 0.3815, 0.2796, 0.3815, 0.2796, 0.2899, 0.2323, 0.2899, 0.2323, 0.3815, 0.2347, 0.3815, 0.2347, 0.2899, 0.2635, 0.2899, 0.2635, 0.3815, 0.2656, 0.3815, 0.2656, 0.2899, 0.2745, 0.2899, 0.2745, 0.3815, 0.2771, 0.3815, 0.2771, 0.2899, 0.2302, 0.2899, 0.2302, 0.3815, 0.2323, 0.3815, 0.2323, 0.2899, 0.2611, 0.2899, 0.2611, 0.3815, 0.2635, 0.3815, 0.2635, 0.2899, 0.272, 0.2899, 0.272, 0.3815, 0.2745, 0.3815, 0.2745, 0.2899, 0.2073, 0.9498, 0.2059, 0.9453, 0.2041, 0.9459, 0.2012, 0.9456, 0.1999, 0.9445, 0.1981, 0.9445, 0.1994, 0.9518, 0.1981, 0.9445, 0.1999, 0.9445, 0.1996, 0.9435, 0.2003, 0.9421, 0.2011, 0.9402, 0.2006, 0.939, 0.2004, 0.9388, 0.1973, 0.9381, 0.1973, 0.9381, 0.2004, 0.9388, 0.1993, 0.9375, 0.1978, 0.9363, 0.1976, 0.9355, 0.1981, 0.9349, 0.1995, 0.9332, 0.1999, 0.9328, 0.1966, 0.9319, 0.1966, 0.9319, 0.1999, 0.9328, 0.2002, 0.9314, 0.1983, 0.9298, 0.1973, 0.9288, 0.1972, 0.9275, 0.1979, 0.9268, 0.199, 0.926, 0.1967, 0.9253, 0.1967, 0.9253, 0.199, 0.926, 0.1994, 0.9255, 0.1999, 0.9251, 0.199, 0.9238, 0.1972, 0.922, 0.1976, 0.9207, 0.1995, 0.9192, 0.1968, 0.9184, 0.1968, 0.9184, 0.1995, 0.9192, 0.1998, 0.9185, 0.1991, 0.9172, 0.1978, 0.9148, 0.1993, 0.9133, 0.2007, 0.9118, 0.2007, 0.9113, 0.1977, 0.9106, 0.1977, 0.9106, 0.2007, 0.9113, 0.2007, 0.9106, 0.1994, 0.9095, 0.199, 0.9088, 0.1989, 0.9079, 0.1998, 0.9071, 0.2009, 0.9064, 0.2015, 0.9057, 0.2014, 0.9047, 0.2008, 0.9037, 0.2003, 0.9024, 0.1997, 0.9023, 0.1997, 0.9023, 0.2003, 0.9024, 0.201, 0.901, 0.2019, 0.9001, 0.2028, 0.8992, 0.2033, 0.8983, 0.203, 0.8967, 0.2026, 0.8955, 0.203, 0.8944, 0.2032, 0.894, 0.2025, 0.8938, 0.2025, 0.8938, 0.2032, 0.894, 0.2036, 0.8934, 0.2046, 0.8926, 0.2052, 0.8915, 0.2049, 0.8902, 0.2052, 0.8895, 0.2057, 0.8891, 0.2064, 0.8888, 0.2053, 0.8884, 0.2053, 0.8884, 0.2064, 0.8888, 0.207, 0.8886, 0.2079, 0.8848, 0.196, 0.8898, 0.1881, 0.8878, 0.1868, 0.895, 0.1888, 0.895, 0.19, 0.8941, 0.1928, 0.8939, 0.1946, 0.8944, 0.1868, 0.895, 0.186, 0.9014, 0.1896, 0.9007, 0.19, 0.8994, 0.1892, 0.8974, 0.1884, 0.8961, 0.1888, 0.895, 0.186, 0.9014, 0.1853, 0.9077, 0.1888, 0.9068, 0.1873, 0.905, 0.1866, 0.9042, 0.1866, 0.9036, 0.1883, 0.9022, 0.1896, 0.9007, 0.1853, 0.9077, 0.1854, 0.9142, 0.1879, 0.9136, 0.1867, 0.9127, 0.1861, 0.9121, 0.1861, 0.911, 0.1871, 0.9099, 0.1892, 0.9082, 0.1888, 0.9068, 0.1854, 0.9142, 0.1855, 0.9212, 0.1884, 0.9203, 0.1865, 0.9188, 0.1861, 0.9178, 0.1879, 0.916, 0.1889, 0.9145, 0.1883, 0.9139, 0.1879, 0.9136, 0.1855, 0.9212, 0.1864, 0.929, 0.1895, 0.9282, 0.1894, 0.9277, 0.1882, 0.9264, 0.1871, 0.9255, 0.1866, 0.9249, 0.188, 0.9226, 0.1887, 0.9211, 0.1884, 0.9203, 0.1864, 0.929, 0.1883, 0.9373, 0.189, 0.9371, 0.189, 0.9368, 0.1899, 0.9353, 0.1903, 0.9345, 0.1901, 0.9336, 0.1888, 0.9327, 0.1878, 0.932, 0.1876, 0.931, 0.1879, 0.9304, 0.1884, 0.9297, 0.1895, 0.9286, 0.1895, 0.9282, 0.1883, 0.9373, 0.1912, 0.9457, 0.1918, 0.9456, 0.1916, 0.9453, 0.1913, 0.9441, 0.1919, 0.9421, 0.1921, 0.9413, 0.1918, 0.9408, 0.1909, 0.9398, 0.1901, 0.9391, 0.1893, 0.938, 0.189, 0.9371, 0.1912, 0.9457, 0.194, 0.9512, 0.1953, 0.9507, 0.1951, 0.9506, 0.1943, 0.9504, 0.1938, 0.95, 0.1936, 0.9495, 0.1936, 0.9489, 0.1938, 0.9476, 0.193, 0.9468, 0.1921, 0.9461, 0.1918, 0.9456, 0.194, 0.9512, 0.1966, 0.9547, 0.1957, 0.9509, 0.1957, 0.9508, 0.1953, 0.9507, 0.2079, 0.9128, 0.2081, 0.9128, 0.2081, 0.9065, 0.2079, 0.9065, 0.2079, 0.9497, 0.2081, 0.9497, 0.2081, 0.9441, 0.2079, 0.9441, 0.2079, 0.9005, 0.2081, 0.9005, 0.2081, 0.8944, 0.2079, 0.8944, 0.2079, 0.9355, 0.2081, 0.9355, 0.2081, 0.9272, 0.2079, 0.9272, 0.8809, 0.1715, 0.8809, 0.1745, 0.881, 0.1745, 0.881, 0.1715, 0.2079, 0.9196, 0.2081, 0.9196, 0.2081, 0.9128, 0.2079, 0.9128, 0.2081, 0.8988, 0.2083, 0.8988, 0.2082, 0.8941, 0.2082, 0.8934, 0.2082, 0.8942, 0.208, 0.9535, 0.2081, 0.9497, 0.2079, 0.9497, 0.2079, 0.9065, 0.2081, 0.9065, 0.2081, 0.9005, 0.2079, 0.9005, 0.2079, 0.9441, 0.2081, 0.9441, 0.2081, 0.9355, 0.2079, 0.9355, 0.2079, 0.8944, 0.2081, 0.8944, 0.2081, 0.8876, 0.2079, 0.8876, 0.2079, 0.9272, 0.2081, 0.9272, 0.2081, 0.9196, 0.2079, 0.9196, 0.594, 0.9143, 0.5965, 0.9136, 0.5971, 0.9091, 0.5947, 0.9097, 0.5949, 0.9107, 0.5935, 0.9118, 0.5928, 0.9125, 0.5928, 0.9133, 0.5933, 0.9137, 0.5946, 0.9018, 0.5984, 0.9018, 0.5985, 0.9014, 0.5973, 0.901, 0.5955, 0.9012, 0.5967, 0.9359, 0.5981, 0.9355, 0.597, 0.9296, 0.5948, 0.9302, 0.595, 0.9307, 0.5955, 0.9315, 0.5961, 0.932, 0.5967, 0.9327, 0.5969, 0.933, 0.5968, 0.9336, 0.5963, 0.9349, 0.5966, 0.9357, 0.5944, 0.9188, 0.5963, 0.9182, 0.5965, 0.9136, 0.594, 0.9143, 0.5943, 0.9145, 0.5947, 0.9149, 0.594, 0.9159, 0.5928, 0.9171, 0.5931, 0.9178, 0.5952, 0.9056, 0.5977, 0.905, 0.5984, 0.9018, 0.5946, 0.9018, 0.5944, 0.9025, 0.5949, 0.9034, 0.5955, 0.9047, 0.599, 0.9393, 0.5993, 0.9392, 0.5981, 0.9355, 0.5967, 0.9359, 0.5969, 0.9363, 0.5975, 0.9367, 0.5981, 0.9372, 0.5979, 0.9381, 0.5979, 0.9385, 0.598, 0.9389, 0.5984, 0.9391, 0.5989, 0.9393, 0.5951, 0.9242, 0.5964, 0.9238, 0.5963, 0.9182, 0.5944, 0.9188, 0.5946, 0.9194, 0.5942, 0.9204, 0.5932, 0.9219, 0.5935, 0.9224, 0.5942, 0.9229, 0.5951, 0.9238, 0.5947, 0.9097, 0.5971, 0.9091, 0.5977, 0.905, 0.5952, 0.9056, 0.5943, 0.9066, 0.5932, 0.9076, 0.5932, 0.908, 0.5936, 0.9085, 0.5993, 0.9394, 0.5993, 0.9392, 0.599, 0.9393, 0.5948, 0.9302, 0.597, 0.9296, 0.5964, 0.9238, 0.5951, 0.9242, 0.5951, 0.9244, 0.5944, 0.9252, 0.594, 0.9257, 0.5938, 0.9261, 0.594, 0.9267, 0.5947, 0.9272, 0.5956, 0.9278, 0.5956, 0.9284, 0.5954, 0.9289, 0.5948, 0.9299, 0.3986, 0.3425, 0.3986, 0.2533, 0.3214, 0.2087, 0.2441, 0.2533, 0.2441, 0.3425, 0.3214, 0.3871, 0.4924, 0.481, 0.4664, 0.481, 0.4664, 0.5591, 0.4924, 0.5591, 0.4143, 0.3908, 0.3523, 0.3908, 0.3523, 0.5767, 0.4143, 0.5767, 0.4664, 0.481, 0.4403, 0.481, 0.4403, 0.5591, 0.4664, 0.5591, 0.5072, 0.3871, 0.43, 0.3425, 0.43, 0.2533, 0.5072, 0.2087, 0.5845, 0.2533, 0.5845, 0.3425, 0.4762, 0.3908, 0.4143, 0.3908, 0.4143, 0.5767, 0.4762, 0.5767, 0.4403, 0.481, 0.4143, 0.481, 0.4143, 0.5591, 0.4403, 0.5591, 0.2904, 0.3908, 0.2285, 0.3908, 0.2285, 0.5767, 0.2904, 0.5767, 0.5382, 0.3908, 0.4762, 0.3908, 0.4762, 0.5767, 0.5382, 0.5767, 0.4143, 0.481, 0.3882, 0.481, 0.3882, 0.5591, 0.4143, 0.5591, 0.4578, 0.37, 0.4578, 0.13, 0.25, 0.01, 0.04215, 0.13, 0.04215, 0.37, 0.25, 0.49, 0.6001, 0.3908, 0.5382, 0.3908, 0.5382, 0.5767, 0.6001, 0.5767, 0.3882, 0.481, 0.3622, 0.481, 0.3622, 0.5591, 0.3882, 0.5591, 0.3523, 0.3908, 0.2904, 0.3908, 0.2904, 0.5767, 0.3523, 0.5767, 0.3622, 0.481, 0.3361, 0.481, 0.3361, 0.5591, 0.3622, 0.5591, 0.3032, 0.5782, 0.0954, 0.4582, 0.0954, 0.2182, 0.3032, 0.09824, 0.5111, 0.2182, 0.5111, 0.4582, 0.3986, 0.3425, 0.3986, 0.2533, 0.3214, 0.2087, 0.2441, 0.2533, 0.2441, 0.3425, 0.3214, 0.3871, 0.4143, 0.3908, 0.3523, 0.3908, 0.3523, 0.5767, 0.4143, 0.5767, 0.5072, 0.3871, 0.43, 0.3425, 0.43, 0.2533, 0.5072, 0.2087, 0.5845, 0.2533, 0.5845, 0.3425, 0.4762, 0.3908, 0.4143, 0.3908, 0.4143, 0.5767, 0.4762, 0.5767, 0.2904, 0.3908, 0.2285, 0.3908, 0.2285, 0.5767, 0.2904, 0.5767, 0.5382, 0.3908, 0.4762, 0.3908, 0.4762, 0.5767, 0.5382, 0.5767, 0.6001, 0.3908, 0.5382, 0.3908, 0.5382, 0.5767, 0.6001, 0.5767, 0.3523, 0.3908, 0.2904, 0.3908, 0.2904, 0.5767, 0.3523, 0.5767, 0.732, 0.931, 0.7353, 0.932, 0.7355, 0.9231, 0.7334, 0.9225, 0.7334, 0.923, 0.7318, 0.9246, 0.7302, 0.9263, 0.7316, 0.9288, 0.7324, 0.9302, 0.7331, 0.9521, 0.7375, 0.9531, 0.7365, 0.9466, 0.7325, 0.9456, 0.7321, 0.946, 0.7305, 0.9478, 0.73, 0.9485, 0.7302, 0.9493, 0.7318, 0.9506, 0.7394, 0.8983, 0.74, 0.8985, 0.7401, 0.8982, 0.7401, 0.8981, 0.7334, 0.9225, 0.7355, 0.9231, 0.7364, 0.9138, 0.7329, 0.913, 0.7335, 0.9143, 0.7341, 0.9153, 0.7342, 0.9164, 0.7335, 0.9172, 0.7323, 0.9179, 0.7314, 0.9188, 0.7315, 0.9198, 0.732, 0.9205, 0.7333, 0.9218, 0.7325, 0.9456, 0.7365, 0.9466, 0.7357, 0.9394, 0.7315, 0.9382, 0.7303, 0.9391, 0.7296, 0.9399, 0.7297, 0.9413, 0.7308, 0.9423, 0.7329, 0.9441, 0.7389, 0.959, 0.7387, 0.9582, 0.7324, 0.9582, 0.7339, 0.9593, 0.737, 0.9596, 0.7329, 0.913, 0.7364, 0.9138, 0.7382, 0.9045, 0.736, 0.9039, 0.7358, 0.9043, 0.7354, 0.9054, 0.7358, 0.9068, 0.7362, 0.9085, 0.7356, 0.9095, 0.7347, 0.9104, 0.7337, 0.9114, 0.7315, 0.9382, 0.7357, 0.9394, 0.7353, 0.932, 0.732, 0.931, 0.73, 0.9326, 0.7296, 0.934, 0.7315, 0.936, 0.7325, 0.9373, 0.732, 0.9378, 0.7324, 0.9582, 0.7387, 0.9582, 0.7375, 0.9531, 0.7331, 0.9521, 0.7333, 0.9523, 0.7337, 0.9536, 0.7329, 0.9556, 0.7321, 0.9571, 0.736, 0.9039, 0.7382, 0.9045, 0.74, 0.8985, 0.7394, 0.8983, 0.7387, 0.8986, 0.7382, 0.899, 0.7379, 0.8998, 0.7381, 0.9012, 0.7375, 0.9023, 0.7365, 0.9032, 0.8809, 0.1662, 0.881, 0.1662, 0.881, 0.1576, 0.8809, 0.1576, 0.6468, 0.1666, 0.6473, 0.1684, 0.6522, 0.1672, 0.6518, 0.1653, 0.6447, 0.128, 0.6451, 0.1261, 0.6402, 0.1249, 0.6398, 0.1267, 0.8809, 0.1603, 0.8809, 0.1576, 0.8807, 0.1576, 0.8807, 0.1603, 0.2841, 0.3815, 0.2841, 0.3852, 0.2859, 0.3852, 0.2859, 0.3815, 0.257, 0.386, 0.2547, 0.3873, 0.2527, 0.389, 0.2511, 0.391, 0.2499, 0.3934, 0.2491, 0.3959, 0.2489, 0.3986, 0.2491, 0.4012, 0.2499, 0.4038, 0.2511, 0.4061, 0.2527, 0.4082, 0.2547, 0.4099, 0.257, 0.4111, 0.2595, 0.4119, 0.2595, 0.3852, 0.2453, 0.386, 0.243, 0.3873, 0.241, 0.389, 0.2394, 0.391, 0.2381, 0.3934, 0.2374, 0.3959, 0.2371, 0.3986, 0.2374, 0.4012, 0.2381, 0.4038, 0.2394, 0.4061, 0.241, 0.4082, 0.243, 0.4099, 0.2453, 0.4111, 0.2478, 0.4119, 0.2478, 0.3852, 0.2696, 0.3815, 0.2696, 0.3852, 0.272, 0.3852, 0.272, 0.3815, 0.256, 0.3815, 0.256, 0.3852, 0.2586, 0.3852, 0.2586, 0.3815, 0.2674, 0.3815, 0.2674, 0.3852, 0.2696, 0.3852, 0.2696, 0.3815, 0.2535, 0.3815, 0.2535, 0.3852, 0.256, 0.3852, 0.256, 0.3815, 0.2284, 0.3815, 0.2284, 0.3852, 0.2302, 0.3852, 0.2302, 0.3815, 0.251, 0.3815, 0.251, 0.3852, 0.2535, 0.3852, 0.2535, 0.3815, 0.2262, 0.3815, 0.2262, 0.3852, 0.2284, 0.3852, 0.2284, 0.3815, 0.2717, 0.3852, 0.2682, 0.3852, 0.2682, 0.4098, 0.2717, 0.4098, 0.2489, 0.3815, 0.2489, 0.3852, 0.251, 0.3852, 0.251, 0.3815, 0.2237, 0.3815, 0.2237, 0.3852, 0.2262, 0.3852, 0.2262, 0.3815, 0.2682, 0.3852, 0.2646, 0.3852, 0.2646, 0.4098, 0.2682, 0.4098, 0.247, 0.3815, 0.247, 0.3852, 0.2489, 0.3852, 0.2489, 0.3815, 0.2212, 0.3815, 0.2212, 0.3852, 0.2237, 0.3852, 0.2237, 0.3815, 0.2448, 0.3815, 0.2448, 0.3852, 0.247, 0.3852, 0.247, 0.3815, 0.2186, 0.3815, 0.2186, 0.3852, 0.2212, 0.3852, 0.2212, 0.3815, 0.2424, 0.3815, 0.2424, 0.3852, 0.2448, 0.3852, 0.2448, 0.3815, 0.2161, 0.3815, 0.2161, 0.3852, 0.2186, 0.3852, 0.2186, 0.3815, 0.2398, 0.3815, 0.2398, 0.3852, 0.2424, 0.3852, 0.2424, 0.3815, 0.2137, 0.3815, 0.2137, 0.3852, 0.2161, 0.3852, 0.2161, 0.3815, 0.2372, 0.3815, 0.2372, 0.3852, 0.2398, 0.3852, 0.2398, 0.3815, 0.2116, 0.3815, 0.2116, 0.3852, 0.2137, 0.3852, 0.2137, 0.3815, 0.2347, 0.3815, 0.2347, 0.3852, 0.2372, 0.3852, 0.2372, 0.3815, 0.2656, 0.3815, 0.2656, 0.3852, 0.2674, 0.3852, 0.2674, 0.3815, 0.2771, 0.3815, 0.2771, 0.3852, 0.2796, 0.3852, 0.2796, 0.3815, 0.2323, 0.3815, 0.2323, 0.3852, 0.2347, 0.3852, 0.2347, 0.3815, 0.2745, 0.3815, 0.2745, 0.3852, 0.2771, 0.3852, 0.2771, 0.3815, 0.2302, 0.3815, 0.2302, 0.3852, 0.2323, 0.3852, 0.2323, 0.3815, 0.272, 0.3815, 0.272, 0.3852, 0.2745, 0.3852, 0.2745, 0.3815, 0.2646, 0.4122, 0.2646, 0.3855, 0.2621, 0.3852, 0.2595, 0.3855, 0.2595, 0.4122, 0.2621, 0.4124, 0.157, 0.4532, 0.1554, 0.4532, 0.1554, 0.4532, 0.157, 0.4532, 0.1711, 0.4532, 0.1729, 0.4532, 0.1729, 0.4532, 0.1711, 0.4532, 0.203, 0.4532, 0.205, 0.4532, 0.205, 0.4532, 0.203, 0.4532, 0.1976, 0.4532, 0.1963, 0.4532, 0.1963, 0.4532, 0.1976, 0.4532, 0.1695, 0.4532, 0.1711, 0.4532, 0.1711, 0.4532, 0.1695, 0.4532, 0.2011, 0.4532, 0.203, 0.4532, 0.203, 0.4532, 0.2011, 0.4532, 0.1963, 0.4532, 0.1947, 0.4532, 0.1947, 0.4532, 0.1963, 0.4532, 0.2103, 0.4532, 0.2116, 0.4532, 0.2116, 0.4532, 0.2103, 0.4532, 0.1993, 0.4532, 0.2011, 0.4532, 0.2011, 0.4532, 0.1993, 0.4532, 0.1947, 0.4532, 0.1929, 0.4532, 0.1929, 0.4532, 0.1947, 0.4532, 0.2087, 0.4532, 0.2103, 0.4532, 0.2103, 0.4532, 0.2087, 0.4532, 0.1976, 0.4532, 0.1993, 0.4532, 0.1993, 0.4532, 0.1976, 0.4532, 0.1929, 0.4532, 0.191, 0.4532, 0.191, 0.4532, 0.1929, 0.4532, 0.168, 0.4532, 0.1695, 0.4532, 0.1695, 0.4532, 0.168, 0.4532, 0.191, 0.4532, 0.189, 0.4532, 0.189, 0.4532, 0.191, 0.4532, 0.1664, 0.4532, 0.168, 0.4532, 0.168, 0.4532, 0.1664, 0.4532, 0.189, 0.4532, 0.1871, 0.4532, 0.1871, 0.4532, 0.189, 0.4532, 0.1645, 0.4532, 0.1664, 0.4532, 0.1664, 0.4532, 0.1645, 0.4532, 0.1871, 0.4532, 0.1852, 0.4532, 0.1852, 0.4532, 0.1871, 0.4532, 0.1626, 0.4532, 0.1645, 0.4532, 0.1645, 0.4532, 0.1626, 0.4532, 0.1852, 0.4532, 0.1836, 0.4532, 0.1836, 0.4532, 0.1852, 0.4532, 0.1607, 0.4532, 0.1626, 0.4532, 0.1626, 0.4532, 0.1607, 0.4532, 0.1836, 0.4532, 0.1821, 0.4532, 0.1821, 0.4532, 0.1836, 0.4532, 0.1587, 0.4532, 0.1607, 0.4532, 0.1607, 0.4532, 0.1587, 0.4532, 0.1821, 0.4532, 0.1805, 0.4532, 0.1805, 0.4532, 0.1821, 0.4532, 0.157, 0.4532, 0.1587, 0.4532, 0.1587, 0.4532, 0.157, 0.4532, 0.1805, 0.4532, 0.1787, 0.4532, 0.1787, 0.4532, 0.1805, 0.4532, 0.1554, 0.4532, 0.157, 0.4532, 0.157, 0.4532, 0.1554, 0.4532, 0.1787, 0.4532, 0.1767, 0.4532, 0.1767, 0.4532, 0.1787, 0.4532, 0.1963, 0.4532, 0.1976, 0.4532, 0.1976, 0.4532, 0.1963, 0.4532, 0.1767, 0.4532, 0.1748, 0.4532, 0.1748, 0.4532, 0.1767, 0.4532, 0.2087, 0.4532, 0.2069, 0.4532, 0.2069, 0.4532, 0.2087, 0.4532, 0.1947, 0.4532, 0.1963, 0.4532, 0.1963, 0.4532, 0.1947, 0.4532, 0.1748, 0.4532, 0.1729, 0.4532, 0.1729, 0.4532, 0.1748, 0.4532, 0.2069, 0.4532, 0.205, 0.4532, 0.205, 0.4532, 0.2069, 0.4532, 0.1929, 0.4532, 0.1947, 0.4532, 0.1947, 0.4532, 0.1929, 0.4532, 0.1729, 0.4532, 0.1711, 0.4532, 0.1711, 0.4532, 0.1729, 0.4532, 0.205, 0.4532, 0.203, 0.4532, 0.203, 0.4532, 0.205, 0.4532, 0.191, 0.4532, 0.1929, 0.4532, 0.1929, 0.4532, 0.191, 0.4532, 0.1711, 0.4532, 0.1695, 0.4532, 0.1695, 0.4532, 0.1711, 0.4532, 0.203, 0.4532, 0.2011, 0.4532, 0.2011, 0.4532, 0.203, 0.4532, 0.189, 0.4532, 0.191, 0.4532, 0.191, 0.4532, 0.189, 0.4532, 0.2116, 0.4532, 0.2103, 0.4532, 0.2103, 0.4532, 0.2116, 0.4532, 0.2011, 0.4532, 0.1993, 0.4532, 0.1993, 0.4532, 0.2011, 0.4532, 0.1871, 0.4532, 0.189, 0.4532, 0.189, 0.4532, 0.1871, 0.4532, 0.2103, 0.4532, 0.2087, 0.4532, 0.2087, 0.4532, 0.2103, 0.4532, 0.1993, 0.4532, 0.1976, 0.4532, 0.1976, 0.4532, 0.1993, 0.4532, 0.1852, 0.4532, 0.1871, 0.4532, 0.1871, 0.4532, 0.1852, 0.4532, 0.1695, 0.4532, 0.168, 0.4532, 0.168, 0.4532, 0.1695, 0.4532, 0.1836, 0.4532, 0.1852, 0.4532, 0.1852, 0.4532, 0.1836, 0.4532, 0.168, 0.4532, 0.1664, 0.4532, 0.1664, 0.4532, 0.168, 0.4532, 0.1821, 0.4532, 0.1836, 0.4532, 0.1836, 0.4532, 0.1821, 0.4532, 0.1664, 0.4532, 0.1645, 0.4532, 0.1645, 0.4532, 0.1664, 0.4532, 0.1805, 0.4532, 0.1821, 0.4532, 0.1821, 0.4532, 0.1805, 0.4532, 0.1645, 0.4532, 0.1626, 0.4532, 0.1626, 0.4532, 0.1645, 0.4532, 0.1787, 0.4532, 0.1805, 0.4532, 0.1805, 0.4532, 0.1787, 0.4532, 0.1626, 0.4532, 0.1607, 0.4532, 0.1607, 0.4532, 0.1626, 0.4532, 0.1767, 0.4532, 0.1787, 0.4532, 0.1787, 0.4532, 0.1767, 0.4532, 0.1607, 0.4532, 0.1587, 0.4532, 0.1587, 0.4532, 0.1607, 0.4532, 0.1748, 0.4532, 0.1767, 0.4532, 0.1767, 0.4532, 0.1748, 0.4532, 0.2069, 0.4532, 0.2087, 0.4532, 0.2087, 0.4532, 0.2069, 0.4532, 0.1587, 0.4532, 0.157, 0.4532, 0.157, 0.4532, 0.1587, 0.4532, 0.1729, 0.4532, 0.1748, 0.4532, 0.1748, 0.4532, 0.1729, 0.4532, 0.205, 0.4532, 0.2069, 0.4532, 0.2069, 0.4532, 0.205, 0.4532, 0.8906, 0.1265, 0.889, 0.1265, 0.889, 0.2898, 0.8906, 0.2898, 0.8919, 0.1265, 0.8906, 0.1265, 0.8906, 0.2898, 0.8919, 0.2898, 0.8514, 0.1265, 0.8498, 0.1265, 0.8498, 0.2898, 0.8514, 0.2898, 0.8532, 0.1265, 0.8514, 0.1265, 0.8514, 0.2898, 0.8532, 0.2898, 0.8551, 0.1265, 0.8532, 0.1265, 0.8532, 0.2898, 0.8551, 0.2898, 0.857, 0.1265, 0.8551, 0.1265, 0.8551, 0.2898, 0.857, 0.2898, 0.859, 0.1265, 0.857, 0.1265, 0.857, 0.2898, 0.859, 0.2898, 0.8608, 0.1265, 0.859, 0.1265, 0.859, 0.2898, 0.8608, 0.2898, 0.8625, 0.1265, 0.8608, 0.1265, 0.8608, 0.2898, 0.8625, 0.2898, 0.8639, 0.1265, 0.8625, 0.1265, 0.8625, 0.2898, 0.8639, 0.2898, 0.8655, 0.1265, 0.8639, 0.1265, 0.8639, 0.2898, 0.8655, 0.2898, 0.8674, 0.1265, 0.8655, 0.1265, 0.8655, 0.2898, 0.8674, 0.2898, 0.8693, 0.1265, 0.8674, 0.1265, 0.8674, 0.2898, 0.8693, 0.2898, 0.8713, 0.1265, 0.8693, 0.1265, 0.8693, 0.2898, 0.8713, 0.2898, 0.8732, 0.1265, 0.8713, 0.1265, 0.8713, 0.2898, 0.8732, 0.2898, 0.875, 0.1265, 0.8732, 0.1265, 0.8732, 0.2898, 0.875, 0.2898, 0.8766, 0.1265, 0.875, 0.1265, 0.875, 0.2898, 0.8766, 0.2898, 0.8779, 0.1265, 0.8766, 0.1265, 0.8766, 0.2898, 0.8779, 0.2898, 0.8373, 0.1265, 0.8357, 0.1265, 0.8357, 0.2898, 0.8373, 0.2898, 0.8391, 0.1265, 0.8373, 0.1265, 0.8373, 0.2898, 0.8391, 0.2898, 0.841, 0.1265, 0.8391, 0.1265, 0.8391, 0.2898, 0.841, 0.2898, 0.8429, 0.1265, 0.841, 0.1265, 0.841, 0.2898, 0.8429, 0.2898, 0.8449, 0.1265, 0.8429, 0.1265, 0.8429, 0.2898, 0.8449, 0.2898, 0.8467, 0.1265, 0.8449, 0.1265, 0.8449, 0.2898, 0.8467, 0.2898, 0.8484, 0.1265, 0.8467, 0.1265, 0.8467, 0.2898, 0.8484, 0.2898, 0.8498, 0.1265, 0.8484, 0.1265, 0.8484, 0.2898, 0.8498, 0.2898, 0.8796, 0.1265, 0.8779, 0.1265, 0.8779, 0.2898, 0.8796, 0.2898, 0.8814, 0.1265, 0.8796, 0.1265, 0.8796, 0.2898, 0.8814, 0.2898, 0.8833, 0.1265, 0.8814, 0.1265, 0.8814, 0.2898, 0.8833, 0.2898, 0.8853, 0.1265, 0.8833, 0.1265, 0.8833, 0.2898, 0.8853, 0.2898, 0.8872, 0.1265, 0.8853, 0.1265, 0.8853, 0.2898, 0.8872, 0.2898, 0.889, 0.1265, 0.8872, 0.1265, 0.8872, 0.2898, 0.889, 0.2898, 0.8906, 0.1265, 0.8906, 0.2898, 0.889, 0.2898, 0.889, 0.1265, 0.8919, 0.1265, 0.8919, 0.2898, 0.8906, 0.2898, 0.8906, 0.1265, 0.8514, 0.1265, 0.8514, 0.2898, 0.8498, 0.2898, 0.8498, 0.1265, 0.8532, 0.1265, 0.8532, 0.2898, 0.8514, 0.2898, 0.8514, 0.1265, 0.8551, 0.1265, 0.8551, 0.2898, 0.8532, 0.2898, 0.8532, 0.1265, 0.857, 0.1265, 0.857, 0.2898, 0.8551, 0.2898, 0.8551, 0.1265, 0.859, 0.1265, 0.859, 0.2898, 0.857, 0.2898, 0.857, 0.1265, 0.8608, 0.1265, 0.8608, 0.2898, 0.859, 0.2898, 0.859, 0.1265, 0.8625, 0.1265, 0.8625, 0.2898, 0.8608, 0.2898, 0.8608, 0.1265, 0.8639, 0.1265, 0.8639, 0.2898, 0.8625, 0.2898, 0.8625, 0.1265, 0.8655, 0.1265, 0.8655, 0.2898, 0.8639, 0.2898, 0.8639, 0.1265, 0.8674, 0.1265, 0.8674, 0.2898, 0.8655, 0.2898, 0.8655, 0.1265, 0.8693, 0.1265, 0.8693, 0.2898, 0.8674, 0.2898, 0.8674, 0.1265, 0.8713, 0.1265, 0.8713, 0.2898, 0.8693, 0.2898, 0.8693, 0.1265, 0.8732, 0.1265, 0.8732, 0.2898, 0.8713, 0.2898, 0.8713, 0.1265, 0.875, 0.1265, 0.875, 0.2898, 0.8732, 0.2898, 0.8732, 0.1265, 0.8766, 0.1265, 0.8766, 0.2898, 0.875, 0.2898, 0.875, 0.1265, 0.8779, 0.1265, 0.8779, 0.2898, 0.8766, 0.2898, 0.8766, 0.1265, 0.8373, 0.1265, 0.8373, 0.2898, 0.8357, 0.2898, 0.8357, 0.1265, 0.8391, 0.1265, 0.8391, 0.2898, 0.8373, 0.2898, 0.8373, 0.1265, 0.841, 0.1265, 0.841, 0.2898, 0.8391, 0.2898, 0.8391, 0.1265, 0.8429, 0.1265, 0.8429, 0.2898, 0.841, 0.2898, 0.841, 0.1265, 0.8449, 0.1265, 0.8449, 0.2898, 0.8429, 0.2898, 0.8429, 0.1265, 0.8467, 0.1265, 0.8467, 0.2898, 0.8449, 0.2898, 0.8449, 0.1265, 0.8484, 0.1265, 0.8484, 0.2898, 0.8467, 0.2898, 0.8467, 0.1265, 0.8498, 0.1265, 0.8498, 0.2898, 0.8484, 0.2898, 0.8484, 0.1265, 0.8796, 0.1265, 0.8796, 0.2898, 0.8779, 0.2898, 0.8779, 0.1265, 0.8814, 0.1265, 0.8814, 0.2898, 0.8796, 0.2898, 0.8796, 0.1265, 0.8833, 0.1265, 0.8833, 0.2898, 0.8814, 0.2898, 0.8814, 0.1265, 0.8853, 0.1265, 0.8853, 0.2898, 0.8833, 0.2898, 0.8833, 0.1265, 0.8872, 0.1265, 0.8872, 0.2898, 0.8853, 0.2898, 0.8853, 0.1265, 0.889, 0.1265, 0.889, 0.2898, 0.8872, 0.2898, 0.8872, 0.1265])
me_cylinder.materials.append(mat_material_001)
me_cylinder.use_remesh_fix_poles = True
me_cylinder.use_remesh_preserve_attributes = False
me_cylinder.use_mirror_vertex_groups = False
me_cylinder.update()

# ---- objects
ob_empty = bpy.data.objects.new('Empty', None)
ob_cylinder = bpy.data.objects.new('Cylinder', me_cylinder)

# ---- transforms, parenting, visibility, modifiers, constraints
ob_empty.location = (1.372, 0.0, 0.0)
ob_empty.rotation_euler = (1.571, -0.2999, -4.155e-08)
ob_empty.empty_display_type = 'IMAGE'
ob_empty.empty_display_size = 5.0
ob_empty.lineart.crease_threshold = 0.0
ob_cylinder.location = (0.0, 0.0, -0.6629)
ob_cylinder.rotation_euler = (-0.0, 3.142, -0.0)
ob_cylinder.lineart.crease_threshold = 0.0

# ---- collection membership
col_collection.objects.link(ob_empty)
col_collection.objects.link(ob_cylinder)

# ---- scene / render settings (as saved in the file)
scene.frame_start = 1; scene.frame_end = 40; scene.frame_set(2)
scene.render.engine = 'BLENDER_EEVEE_NEXT'
scene.cycles.use_denoising = False
scene.cycles.samples = 128
scene.cycles.sampling_pattern = 'TABULATED_SOBOL'
scene.cycles.use_adaptive_sampling = False
scene.cycles.use_light_tree = False
scene.view_settings.view_transform = 'Filmic'
bpy.context.view_layer.update()

# ---- added for rendering (the .blend has no active camera and no usable light): camera, sun
cam_auto = bpy.data.cameras.new('AutoCamera')
cam_auto.lens = 50.0
cam_auto.sensor_width = 36.0
cam_auto.clip_end = 1000.0
ob_auto_camera = bpy.data.objects.new('AutoCamera', cam_auto)
scene.collection.objects.link(ob_auto_camera)
ob_auto_camera.location = (6.97906, -8.37214, 4.91857)
ob_auto_camera.rotation_euler = (1.09748, -7.21219e-08, 0.694738)
scene.camera = ob_auto_camera
light_auto_sun = bpy.data.lights.new('AutoSun', 'SUN')
light_auto_sun.energy = 3.0
light_auto_sun.angle = 0.0523599
ob_auto_sun = bpy.data.objects.new('AutoSun', light_auto_sun)
scene.collection.objects.link(ob_auto_sun)
ob_auto_sun.rotation_euler = (0.872665, 0.174533, 0.523599)
bpy.context.view_layer.update()

